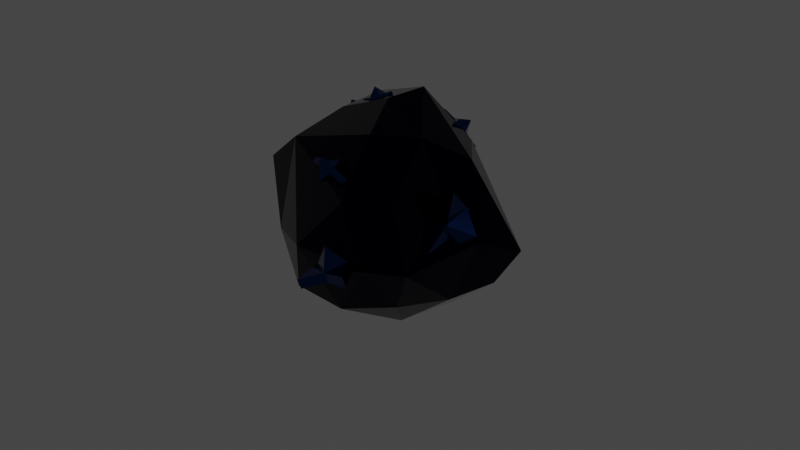 # Source: AsteroidCrystal.blend  (saved by Blender 3.2.14; exported with 4.5.12 LTS)
import bpy
from mathutils import Matrix  # noqa: F401  (used for matrix-valued properties, if any)

bpy.ops.wm.read_factory_settings(use_empty=True)
scene = bpy.context.scene
scene.name = 'Scene'

# ---- collections
col_collection = bpy.data.collections.new('Collection'); scene.collection.children.link(col_collection)

# ---- materials (node trees are filled in below, after node groups)
mat_asteroidmat = bpy.data.materials.new('AsteroidMat')
mat_asteroidmat.use_transparent_shadow = False
mat_mineral = bpy.data.materials.new('Mineral')
mat_mineral.use_transparent_shadow = False
mat_mineral.diffuse_color = (0.007798, 0.03289, 0.1574, 1.0)

# ---- material node trees
mat_asteroidmat.use_nodes = True; mat_asteroidmat.node_tree.nodes.clear()
_N = mat_asteroidmat.node_tree.nodes; _L = mat_asteroidmat.node_tree.links
n0 = _N.new('ShaderNodeBsdfPrincipled'); n0.name = 'Principled BSDF'; n0.location = (10, 300)
n0.distribution = 'GGX'
n0.subsurface_method = 'RANDOM_WALK_SKIN'
n0.inputs[0].default_value = (0.0006922, 0.0001705, 0.01002, 1.0)
n0.inputs[1].default_value = 1.0
n0.inputs[2].default_value = 0.0
n0.inputs[3].default_value = 1.45
n0.inputs[27].default_value = (0.0, 0.0, 0.0, 1.0)
n0.inputs[28].default_value = 1.0
n1 = _N.new('ShaderNodeOutputMaterial'); n1.name = 'Material Output'; n1.location = (300, 300)
_L.new(n0.outputs[0], n1.inputs[0])
n1.is_active_output = True
mat_mineral.use_nodes = True; mat_mineral.node_tree.nodes.clear()
_N = mat_mineral.node_tree.nodes; _L = mat_mineral.node_tree.links
n0 = _N.new('ShaderNodeBsdfPrincipled'); n0.name = 'Principled BSDF'; n0.location = (10, 300)
n0.distribution = 'GGX'
n0.subsurface_method = 'RANDOM_WALK_SKIN'
n0.inputs[0].default_value = (0.007798, 0.03289, 0.1574, 1.0)
n0.inputs[1].default_value = 1.0
n0.inputs[2].default_value = 0.09449
n0.inputs[3].default_value = 1.45
n0.inputs[27].default_value = (0.0, 0.0, 0.0, 1.0)
n0.inputs[28].default_value = 1.0
n1 = _N.new('ShaderNodeOutputMaterial'); n1.name = 'Material Output'; n1.location = (300, 300)
n2 = _N.new('ShaderNodeNormalMap'); n2.name = 'Normal Map'; n2.location = (-300, -300)
n2.label = 'Normal/Map'
n2.inputs[0].default_value = 0.0
_L.new(n0.outputs[0], n1.inputs[0])
_L.new(n2.outputs[0], n0.inputs[5])
n1.is_active_output = True

# ---- world
world_world = bpy.data.worlds.new('World'); scene.world = world_world
world_world.use_nodes = True; world_world.node_tree.nodes.clear()
_N = world_world.node_tree.nodes; _L = world_world.node_tree.links
n0 = _N.new('ShaderNodeOutputWorld'); n0.name = 'World Output'; n0.location = (300, 300)
n1 = _N.new('ShaderNodeBackground'); n1.name = 'Background'; n1.location = (10, 300)
n1.inputs[0].default_value = (0.05088, 0.05088, 0.05088, 1.0)
_L.new(n1.outputs[0], n0.inputs[0])
n0.is_active_output = True
world_world.color = (0.05088, 0.05088, 0.05088)
world_world.use_sun_shadow = False
world_world.sun_shadow_jitter_overblur = 0.0

# ---- cameras
cam_camera = bpy.data.cameras.new('Camera')
cam_camera.clip_end = 100.0
cam_camera.ortho_scale = 7.314

# ---- lights
light_light = bpy.data.lights.new('Light', 'POINT')
light_light.transmission_factor = 0.0
light_light.energy = 1000.0
light_light.shadow_soft_size = 0.1
light_light.shadow_maximum_resolution = 0.006
light_light.use_absolute_resolution = True

# ---- meshes
me_icosphere = bpy.data.meshes.new('Icosphere')
me_icosphere.from_pydata([(-0.01067, 0.05103, -1.058), (0.6359, -0.6212, -0.5146), (-0.5797, -0.8693, -0.6778), (-0.9867, 0.3402, -0.6188), (-0.1698, 0.9798, -0.5304), (0.9071, 0.4569, -0.5494), (0.1716, -0.8999, 0.5323), (-1.416, -0.4904, 0.4047), (-1.686, 0.637, 0.4177), (0.3234, 0.6926, 0.7642), (0.6369, 0.05554, 0.406), (-0.1734, 0.01634, 1.246), (-0.2752, -0.4678, -0.9577), (0.3723, -0.3222, -0.9024), (0.06867, -0.8518, -0.6825), (0.8317, -0.1061, -0.5502), (0.476, 0.3033, -0.8884), (-0.5588, 0.1427, -0.9565), (-0.849, -0.4508, -0.7836), (-0.1005, 0.5986, -0.9131), (-0.6807, 0.8672, -0.6591), (0.5182, 0.8095, -0.6581), (0.8816, -0.7474, -0.03485), (0.9615, 0.1232, 0.02967), (-0.4342, -0.9856, -0.1139), (0.4832, -0.9251, -0.07999), (-1.203, -0.01105, -0.1509), (-1.031, -0.7238, -0.2298), (-0.5105, 1.072, -0.1972), (-1.057, 1.055, -0.1983), (1.005, 0.7393, -0.2513), (0.2191, 0.9822, 0.04403), (0.6976, -0.7369, 0.6369), (-0.9424, -0.5501, 0.7743), (-1.539, 0.2799, 0.2033), (-0.5024, 0.8229, 0.8338), (0.6906, 0.3134, 0.7647), (0.1424, -0.5111, 1.097), (0.4203, -0.1029, 1.028), (-0.7277, -0.09219, 1.034), (-0.7662, 0.4521, 1.063), (-0.107, 0.437, 1.278)], [], [(0, 13, 12), (1, 13, 15), (0, 12, 17), (0, 17, 19), (0, 19, 16), (1, 15, 22), (2, 14, 24), (3, 18, 26), (4, 20, 28), (5, 21, 30), (1, 22, 25), (2, 24, 27), (3, 26, 29), (4, 28, 31), (5, 30, 23), (6, 32, 37), (7, 33, 39), (8, 34, 40), (9, 35, 41), (10, 36, 38), (38, 41, 11), (38, 36, 41), (36, 9, 41), (41, 40, 11), (41, 35, 40), (35, 8, 40), (40, 39, 11), (40, 34, 39), (34, 7, 39), (39, 37, 11), (39, 33, 37), (33, 6, 37), (37, 38, 11), (37, 32, 38), (32, 10, 38), (23, 36, 10), (23, 30, 36), (30, 9, 36), (31, 35, 9), (31, 28, 35), (28, 8, 35), (29, 34, 8), (29, 26, 34), (26, 7, 34), (27, 33, 7), (27, 24, 33), (24, 6, 33), (25, 32, 6), (25, 22, 32), (22, 10, 32), (30, 31, 9), (30, 21, 31), (21, 4, 31), (28, 29, 8), (28, 20, 29), (20, 3, 29), (26, 27, 7), (26, 18, 27), (18, 2, 27), (24, 25, 6), (24, 14, 25), (14, 1, 25), (22, 23, 10), (22, 15, 23), (15, 5, 23), (16, 21, 5), (16, 19, 21), (19, 4, 21), (19, 20, 4), (19, 17, 20), (17, 3, 20), (17, 18, 3), (17, 12, 18), (12, 2, 18), (15, 16, 5), (15, 13, 16), (13, 0, 16), (12, 14, 2), (12, 13, 14), (13, 1, 14)])
_uv = me_icosphere.uv_layers.new(name='UVMap')
_uv.uv.foreach_set('vector', [0.1818, 0.0, 0.2273, 0.07873, 0.1364, 0.07873, 0.2727, 0.1575, 0.3182, 0.07873, 0.3636, 0.1575, 0.9091, 0.0, 0.9545, 0.07873, 0.8636, 0.07873, 0.7273, 0.0, 0.7727, 0.07873, 0.6818, 0.07873, 0.5455, 0.0, 0.5909, 0.07873, 0.5, 0.07873, 0.2727, 0.1575, 0.3636, 0.1575, 0.3182, 0.2362, 0.09091, 0.1575, 0.1818, 0.1575, 0.1364, 0.2362, 0.8182, 0.1575, 0.9091, 0.1575, 0.8636, 0.2362, 0.6364, 0.1575, 0.7273, 0.1575, 0.6818, 0.2362, 0.4545, 0.1575, 0.5455, 0.1575, 0.5, 0.2362, 0.2727, 0.1575, 0.3182, 0.2362, 0.2273, 0.2362, 0.09091, 0.1575, 0.1364, 0.2362, 0.04546, 0.2362, 0.8182, 0.1575, 0.8636, 0.2362, 0.7727, 0.2362, 0.6364, 0.1575, 0.6818, 0.2362, 0.5909, 0.2362, 0.4545, 0.1575, 0.5, 0.2362, 0.4091, 0.2362, 0.1818, 0.3149, 0.2727, 0.3149, 0.2273, 0.3937, 0.0, 0.3149, 0.09091, 0.3149, 0.04546, 0.3937, 0.7273, 0.3149, 0.8182, 0.3149, 0.7727, 0.3937, 0.5455, 0.3149, 0.6364, 0.3149, 0.5909, 0.3937, 0.3636, 0.3149, 0.4545, 0.3149, 0.4091, 0.3937, 0.4091, 0.3937, 0.5, 0.3937, 0.4545, 0.4724, 0.4091, 0.3937, 0.4545, 0.3149, 0.5, 0.3937, 0.4545, 0.3149, 0.5455, 0.3149, 0.5, 0.3937, 0.5909, 0.3937, 0.6818, 0.3937, 0.6364, 0.4724, 0.5909, 0.3937, 0.6364, 0.3149, 0.6818, 0.3937, 0.6364, 0.3149, 0.7273, 0.3149, 0.6818, 0.3937, 0.7727, 0.3937, 0.8636, 0.3937, 0.8182, 0.4724, 0.7727, 0.3937, 0.8182, 0.3149, 0.8636, 0.3937, 0.8182, 0.3149, 0.9091, 0.3149, 0.8636, 0.3937, 0.04546, 0.3937, 0.1364, 0.3937, 0.09091, 0.4724, 0.04546, 0.3937, 0.09091, 0.3149, 0.1364, 0.3937, 0.09091, 0.3149, 0.1818, 0.3149, 0.1364, 0.3937, 0.2273, 0.3937, 0.3182, 0.3937, 0.2727, 0.4724, 0.2273, 0.3937, 0.2727, 0.3149, 0.3182, 0.3937, 0.2727, 0.3149, 0.3636, 0.3149, 0.3182, 0.3937, 0.4091, 0.2362, 0.4545, 0.3149, 0.3636, 0.3149, 0.4091, 0.2362, 0.5, 0.2362, 0.4545, 0.3149, 0.5, 0.2362, 0.5455, 0.3149, 0.4545, 0.3149, 0.5909, 0.2362, 0.6364, 0.3149, 0.5455, 0.3149, 0.5909, 0.2362, 0.6818, 0.2362, 0.6364, 0.3149, 0.6818, 0.2362, 0.7273, 0.3149, 0.6364, 0.3149, 0.7727, 0.2362, 0.8182, 0.3149, 0.7273, 0.3149, 0.7727, 0.2362, 0.8636, 0.2362, 0.8182, 0.3149, 0.8636, 0.2362, 0.9091, 0.3149, 0.8182, 0.3149, 0.04546, 0.2362, 0.09091, 0.3149, 0.0, 0.3149, 0.04546, 0.2362, 0.1364, 0.2362, 0.09091, 0.3149, 0.1364, 0.2362, 0.1818, 0.3149, 0.09091, 0.3149, 0.2273, 0.2362, 0.2727, 0.3149, 0.1818, 0.3149, 0.2273, 0.2362, 0.3182, 0.2362, 0.2727, 0.3149, 0.3182, 0.2362, 0.3636, 0.3149, 0.2727, 0.3149, 0.5, 0.2362, 0.5909, 0.2362, 0.5455, 0.3149, 0.5, 0.2362, 0.5455, 0.1575, 0.5909, 0.2362, 0.5455, 0.1575, 0.6364, 0.1575, 0.5909, 0.2362, 0.6818, 0.2362, 0.7727, 0.2362, 0.7273, 0.3149, 0.6818, 0.2362, 0.7273, 0.1575, 0.7727, 0.2362, 0.7273, 0.1575, 0.8182, 0.1575, 0.7727, 0.2362, 0.8636, 0.2362, 0.9545, 0.2362, 0.9091, 0.3149, 0.8636, 0.2362, 0.9091, 0.1575, 0.9545, 0.2362, 0.9091, 0.1575, 1.0, 0.1575, 0.9545, 0.2362, 0.1364, 0.2362, 0.2273, 0.2362, 0.1818, 0.3149, 0.1364, 0.2362, 0.1818, 0.1575, 0.2273, 0.2362, 0.1818, 0.1575, 0.2727, 0.1575, 0.2273, 0.2362, 0.3182, 0.2362, 0.4091, 0.2362, 0.3636, 0.3149, 0.3182, 0.2362, 0.3636, 0.1575, 0.4091, 0.2362, 0.3636, 0.1575, 0.4545, 0.1575, 0.4091, 0.2362, 0.5, 0.07873, 0.5455, 0.1575, 0.4545, 0.1575, 0.5, 0.07873, 0.5909, 0.07873, 0.5455, 0.1575, 0.5909, 0.07873, 0.6364, 0.1575, 0.5455, 0.1575, 0.6818, 0.07873, 0.7273, 0.1575, 0.6364, 0.1575, 0.6818, 0.07873, 0.7727, 0.07873, 0.7273, 0.1575, 0.7727, 0.07873, 0.8182, 0.1575, 0.7273, 0.1575, 0.8636, 0.07873, 0.9091, 0.1575, 0.8182, 0.1575, 0.8636, 0.07873, 0.9545, 0.07873, 0.9091, 0.1575, 0.9545, 0.07873, 1.0, 0.1575, 0.9091, 0.1575, 0.3636, 0.1575, 0.4091, 0.07873, 0.4545, 0.1575, 0.3636, 0.1575, 0.3182, 0.07873, 0.4091, 0.07873, 0.3182, 0.07873, 0.3636, 0.0, 0.4091, 0.07873, 0.1364, 0.07873, 0.1818, 0.1575, 0.09091, 0.1575, 0.1364, 0.07873, 0.2273, 0.07873, 0.1818, 0.1575, 0.2273, 0.07873, 0.2727, 0.1575, 0.1818, 0.1575])
me_icosphere.materials.append(mat_asteroidmat)
me_icosphere.update()
me_cube_001 = bpy.data.meshes.new('Cube.001')
me_cube_001.from_pydata([(0.8046, 0.4218, 0.2873), (0.8077, 0.1028, -0.2321), (0.8447, -0.09489, 0.6096), (0.8485, -0.4276, 0.08576), (0.8129, 0.1753, 0.08338), (0.84, -0.1786, 0.2895), (0.825, 0.1159, 0.368), (0.828, -0.1123, 0.02178), (1.053, 0.01748, 0.1814), (0.744, 0.0991, -0.2302), (0.781, -0.09864, 0.6116), (0.7848, -0.4313, 0.08768), (0.7409, 0.4181, 0.2892), (0.7492, 0.1715, 0.0853), (0.7763, -0.1823, 0.2914), (0.7643, -0.1161, 0.0237), (0.7613, 0.1122, 0.3699), (0.6772, 0.4143, 0.2911), (0.6803, 0.09534, -0.2282), (0.7173, -0.1024, 0.6135), (0.7211, -0.4351, 0.0896), (0.6855, 0.1678, 0.08722), (0.7126, -0.1861, 0.2933), (0.6976, 0.1084, 0.3718), (0.7006, -0.1198, 0.02562), (0.4719, -0.01676, 0.1989), (0.1201, -0.7841, 0.717), (-0.05466, -0.9194, 0.9306), (-0.1283, -0.647, 0.5977), (-0.31, -0.7825, 0.8134), (-0.009098, -0.8282, 0.8031), (-0.1796, -0.7387, 0.7273), (-0.03024, -0.7366, 0.6904), (-0.1545, -0.8256, 0.8331), (-0.07545, -0.6938, 0.8341), (-0.05914, -0.9445, 0.911), (-0.1328, -0.6721, 0.5781), (-0.3145, -0.8077, 0.7938), (0.1156, -0.8093, 0.6974), (-0.01358, -0.8533, 0.7835), (-0.1841, -0.7639, 0.7077), (-0.159, -0.8508, 0.8135), (-0.03472, -0.7618, 0.6708), (0.1111, -0.8344, 0.6778), (-0.06363, -0.9697, 0.8914), (-0.1372, -0.6973, 0.5585), (-0.319, -0.8328, 0.7742), (-0.01807, -0.8785, 0.7639), (-0.1886, -0.789, 0.6881), (-0.03921, -0.7869, 0.6512), (-0.1635, -0.8759, 0.7939), (-0.1164, -0.9232, 0.6554), (0.4392, -1.144, -0.06366), (-0.03285, -1.305, -0.2174), (0.2527, -0.6633, 0.01909), (-0.2308, -0.8192, -0.1362), (0.1725, -1.142, -0.1262), (0.03748, -0.8224, -0.07367), (0.274, -0.9296, -0.04608), (-0.05107, -1.028, -0.1488), (0.06642, -1.033, 0.08418), (-0.02069, -1.291, -0.2689), (0.2648, -0.6497, -0.03242), (-0.2187, -0.8056, -0.1877), (0.4514, -1.131, -0.1152), (0.1846, -1.129, -0.1777), (0.04965, -0.8089, -0.1252), (-0.03891, -1.015, -0.2003), (0.2862, -0.916, -0.0976), (0.4636, -1.117, -0.1667), (-0.008529, -1.277, -0.3204), (0.277, -0.6361, -0.08394), (-0.2065, -0.7921, -0.2392), (0.1968, -1.115, -0.2292), (0.06181, -0.7953, -0.1767), (0.2984, -0.9025, -0.1491), (-0.02675, -1.001, -0.2519), (0.1774, -0.9088, -0.3858), (-0.925, -0.1393, -0.006843), (-0.8308, 0.3656, -0.09876), (-1.274, -0.1484, -0.3953), (-1.184, 0.3655, -0.4948), (-0.9374, 0.1106, -0.1186), (-1.17, 0.1147, -0.3815), (-1.084, -0.06639, -0.2141), (-1.028, 0.2768, -0.2851), (-0.9116, 0.05989, -0.3721), (-0.8703, 0.3794, -0.06358), (-1.314, -0.1346, -0.3601), (-1.223, 0.3793, -0.4596), (-0.9644, -0.1255, 0.02834), (-0.9768, 0.1244, -0.08339), (-1.21, 0.1285, -0.3464), (-1.067, 0.2905, -0.2499), (-1.124, -0.05262, -0.179), (-1.004, -0.1117, 0.06351), (-0.9098, 0.3932, -0.0284), (-1.353, -0.1209, -0.3249), (-1.263, 0.393, -0.4245), (-1.016, 0.1381, -0.04821), (-1.249, 0.1423, -0.3112), (-1.163, -0.03885, -0.1438), (-1.107, 0.3043, -0.2148), (-1.272, 0.1855, -0.05119), (-1.063, 0.6118, 0.7435), (-1.139, 0.7995, 0.556), (-1.319, 0.5084, 0.7473), (-1.401, 0.6979, 0.5564), (-1.145, 0.6877, 0.6508), (-1.319, 0.622, 0.6495), (-1.202, 0.5891, 0.7167), (-1.26, 0.7145, 0.5892), (-1.204, 0.5888, 0.5759), (-1.147, 0.8178, 0.5772), (-1.326, 0.5267, 0.7686), (-1.408, 0.7162, 0.5777), (-1.07, 0.6301, 0.7648), (-1.152, 0.706, 0.672), (-1.326, 0.6403, 0.6707), (-1.267, 0.7328, 0.6104), (-1.209, 0.6074, 0.7379), (-1.077, 0.6484, 0.786), (-1.154, 0.8361, 0.5984), (-1.334, 0.545, 0.7898), (-1.415, 0.7345, 0.5989), (-1.159, 0.7243, 0.6932), (-1.333, 0.6586, 0.692), (-1.216, 0.6258, 0.7591), (-1.274, 0.7512, 0.6316), (-1.269, 0.756, 0.7696), (0.2931, 0.7044, 0.6301), (-0.03887, 0.8449, 0.6088), (0.2075, 0.5432, 0.9423), (-0.1319, 0.6839, 0.9254), (0.1133, 0.747, 0.6725), (0.04893, 0.6416, 0.8819), (0.1996, 0.6458, 0.7821), (-0.02804, 0.7379, 0.7744), (0.04243, 0.5855, 0.7077), (-0.02715, 0.8755, 0.6278), (0.2192, 0.5738, 0.9613), (-0.1202, 0.7144, 0.9444), (0.3049, 0.7349, 0.6491), (0.125, 0.7776, 0.6915), (0.06065, 0.6721, 0.9009), (-0.01633, 0.7684, 0.7934), (0.2113, 0.6763, 0.8011), (0.3166, 0.7655, 0.6681), (-0.01544, 0.906, 0.6468), (0.2309, 0.6044, 0.9803), (-0.1084, 0.745, 0.9634), (0.1367, 0.8081, 0.7105), (0.07236, 0.7027, 0.9199), (0.223, 0.7069, 0.8201), (-0.004613, 0.799, 0.8124), (0.1493, 0.8642, 0.8809), (0.04858, 1.129, -0.7087), (-0.3562, 1.178, 0.02851), (0.217, 0.3145, -0.5687), (-0.1926, 0.3517, 0.1841), (-0.1244, 1.015, -0.3178), (-0.01945, 0.4686, -0.2087), (0.07026, 0.7314, -0.526), (-0.2014, 0.7469, -0.02158), (-0.3386, 0.6668, -0.4119), (-0.2808, 1.2, 0.06844), (0.2924, 0.3369, -0.5288), (-0.1172, 0.3742, 0.224), (0.124, 1.152, -0.6688), (-0.04901, 1.038, -0.2779), (0.05597, 0.491, -0.1688), (-0.126, 0.7693, 0.01835), (0.1457, 0.7539, -0.4861), (0.1994, 1.174, -0.6289), (-0.2054, 1.223, 0.1084), (0.3678, 0.3594, -0.4888), (-0.04176, 0.3966, 0.2639), (0.02642, 1.06, -0.238), (0.1314, 0.5135, -0.1288), (0.2211, 0.7764, -0.4462), (-0.05053, 0.7918, 0.05827), (0.3495, 0.8717, -0.04766), (-0.5109, 0.3108, 1.093), (-0.603, 0.08842, 1.048), (-0.3062, 0.2097, 1.182), (-0.3968, -0.01825, 1.138), (-0.522, 0.1829, 1.086), (-0.3863, 0.1104, 1.145), (-0.4232, 0.2264, 1.131), (-0.4813, 0.07298, 1.102), (-0.4176, 0.1505, 1.032), (-0.6134, 0.08798, 1.071), (-0.3166, 0.2093, 1.206), (-0.4072, -0.01868, 1.161), (-0.5214, 0.3104, 1.116), (-0.5324, 0.1825, 1.109), (-0.3967, 0.11, 1.168), (-0.4918, 0.07254, 1.125), (-0.4336, 0.226, 1.154), (-0.5318, 0.3099, 1.14), (-0.6238, 0.08755, 1.095), (-0.3271, 0.2088, 1.229), (-0.4176, -0.01912, 1.185), (-0.5429, 0.182, 1.133), (-0.4071, 0.1096, 1.192), (-0.4441, 0.2255, 1.177), (-0.5022, 0.07211, 1.149), (-0.5128, 0.1466, 1.245)], [], [(7, 11, 15), (6, 5, 8), (12, 4, 13), (13, 1, 9), (7, 5, 3), (4, 7, 1), (4, 6, 8), (1, 15, 9), (12, 6, 0), (5, 11, 3), (2, 14, 5), (16, 2, 6), (11, 24, 15), (22, 23, 25), (21, 12, 13), (18, 13, 9), (24, 22, 25), (24, 21, 18), (21, 23, 17), (15, 18, 9), (23, 12, 17), (11, 22, 20), (14, 19, 22), (19, 16, 23), (7, 3, 11), (6, 2, 5), (12, 0, 4), (13, 4, 1), (7, 8, 5), (4, 8, 7), (4, 0, 6), (1, 7, 15), (12, 16, 6), (5, 14, 11), (2, 10, 14), (16, 10, 2), (11, 20, 24), (22, 19, 23), (21, 17, 12), (18, 21, 13), (24, 20, 22), (24, 25, 21), (21, 25, 23), (15, 24, 18), (23, 16, 12), (11, 14, 22), (14, 10, 19), (19, 10, 16), (33, 37, 41), (32, 31, 34), (38, 30, 39), (39, 27, 35), (33, 31, 29), (30, 33, 27), (30, 32, 34), (27, 41, 35), (38, 32, 26), (31, 37, 29), (28, 40, 31), (42, 28, 32), (37, 50, 41), (48, 49, 51), (47, 38, 39), (44, 39, 35), (50, 48, 51), (50, 47, 44), (47, 49, 43), (41, 44, 35), (49, 38, 43), (37, 48, 46), (40, 45, 48), (45, 42, 49), (33, 29, 37), (32, 28, 31), (38, 26, 30), (39, 30, 27), (33, 34, 31), (30, 34, 33), (30, 26, 32), (27, 33, 41), (38, 42, 32), (31, 40, 37), (28, 36, 40), (42, 36, 28), (37, 46, 50), (48, 45, 49), (47, 43, 38), (44, 47, 39), (50, 46, 48), (50, 51, 47), (47, 51, 49), (41, 50, 44), (49, 42, 38), (37, 40, 48), (40, 36, 45), (45, 36, 42), (59, 63, 67), (58, 57, 60), (64, 56, 65), (65, 53, 61), (59, 57, 55), (56, 59, 53), (56, 58, 60), (53, 67, 61), (64, 58, 52), (57, 63, 55), (54, 66, 57), (68, 54, 58), (63, 76, 67), (74, 75, 77), (73, 64, 65), (70, 65, 61), (76, 74, 77), (76, 73, 70), (73, 75, 69), (67, 70, 61), (75, 64, 69), (63, 74, 72), (66, 71, 74), (71, 68, 75), (59, 55, 63), (58, 54, 57), (64, 52, 56), (65, 56, 53), (59, 60, 57), (56, 60, 59), (56, 52, 58), (53, 59, 67), (64, 68, 58), (57, 66, 63), (54, 62, 66), (68, 62, 54), (63, 72, 76), (74, 71, 75), (73, 69, 64), (70, 73, 65), (76, 72, 74), (76, 77, 73), (73, 77, 75), (67, 76, 70), (75, 68, 64), (63, 66, 74), (66, 62, 71), (71, 62, 68), (85, 89, 93), (84, 83, 86), (90, 82, 91), (91, 79, 87), (85, 83, 81), (82, 85, 79), (82, 84, 86), (79, 93, 87), (90, 84, 78), (83, 89, 81), (80, 92, 83), (94, 80, 84), (89, 102, 93), (100, 101, 103), (99, 90, 91), (96, 91, 87), (102, 100, 103), (102, 99, 96), (99, 101, 95), (93, 96, 87), (101, 90, 95), (89, 100, 98), (92, 97, 100), (97, 94, 101), (85, 81, 89), (84, 80, 83), (90, 78, 82), (91, 82, 79), (85, 86, 83), (82, 86, 85), (82, 78, 84), (79, 85, 93), (90, 94, 84), (83, 92, 89), (80, 88, 92), (94, 88, 80), (89, 98, 102), (100, 97, 101), (99, 95, 90), (96, 99, 91), (102, 98, 100), (102, 103, 99), (99, 103, 101), (93, 102, 96), (101, 94, 90), (89, 92, 100), (92, 88, 97), (97, 88, 94), (111, 115, 119), (110, 109, 112), (116, 108, 117), (117, 105, 113), (111, 109, 107), (108, 111, 105), (108, 110, 112), (105, 119, 113), (116, 110, 104), (109, 115, 107), (106, 118, 109), (120, 106, 110), (115, 128, 119), (126, 127, 129), (125, 116, 117), (122, 117, 113), (128, 126, 129), (128, 125, 122), (125, 127, 121), (119, 122, 113), (127, 116, 121), (115, 126, 124), (118, 123, 126), (123, 120, 127), (111, 107, 115), (110, 106, 109), (116, 104, 108), (117, 108, 105), (111, 112, 109), (108, 112, 111), (108, 104, 110), (105, 111, 119), (116, 120, 110), (109, 118, 115), (106, 114, 118), (120, 114, 106), (115, 124, 128), (126, 123, 127), (125, 121, 116), (122, 125, 117), (128, 124, 126), (128, 129, 125), (125, 129, 127), (119, 128, 122), (127, 120, 116), (115, 118, 126), (118, 114, 123), (123, 114, 120), (137, 141, 145), (136, 135, 138), (142, 134, 143), (143, 131, 139), (137, 135, 133), (134, 137, 131), (134, 136, 138), (131, 145, 139), (142, 136, 130), (135, 141, 133), (132, 144, 135), (146, 132, 136), (141, 154, 145), (152, 153, 155), (151, 142, 143), (148, 143, 139), (154, 152, 155), (154, 151, 148), (151, 153, 147), (145, 148, 139), (153, 142, 147), (141, 152, 150), (144, 149, 152), (149, 146, 153), (137, 133, 141), (136, 132, 135), (142, 130, 134), (143, 134, 131), (137, 138, 135), (134, 138, 137), (134, 130, 136), (131, 137, 145), (142, 146, 136), (135, 144, 141), (132, 140, 144), (146, 140, 132), (141, 150, 154), (152, 149, 153), (151, 147, 142), (148, 151, 143), (154, 150, 152), (154, 155, 151), (151, 155, 153), (145, 154, 148), (153, 146, 142), (141, 144, 152), (144, 140, 149), (149, 140, 146), (163, 167, 171), (162, 161, 164), (168, 160, 169), (169, 157, 165), (163, 161, 159), (160, 163, 157), (160, 162, 164), (157, 171, 165), (168, 162, 156), (161, 167, 159), (158, 170, 161), (172, 158, 162), (167, 180, 171), (178, 179, 181), (177, 168, 169), (174, 169, 165), (180, 178, 181), (180, 177, 174), (177, 179, 173), (171, 174, 165), (179, 168, 173), (167, 178, 176), (170, 175, 178), (175, 172, 179), (163, 159, 167), (162, 158, 161), (168, 156, 160), (169, 160, 157), (163, 164, 161), (160, 164, 163), (160, 156, 162), (157, 163, 171), (168, 172, 162), (161, 170, 167), (158, 166, 170), (172, 166, 158), (167, 176, 180), (178, 175, 179), (177, 173, 168), (174, 177, 169), (180, 176, 178), (180, 181, 177), (177, 181, 179), (171, 180, 174), (179, 172, 168), (167, 170, 178), (170, 166, 175), (175, 166, 172), (189, 193, 197), (188, 187, 190), (194, 186, 195), (195, 183, 191), (189, 187, 185), (186, 189, 183), (186, 188, 190), (183, 197, 191), (194, 188, 182), (187, 193, 185), (184, 196, 187), (198, 184, 188), (193, 206, 197), (204, 205, 207), (203, 194, 195), (200, 195, 191), (206, 204, 207), (206, 203, 200), (203, 205, 199), (197, 200, 191), (205, 194, 199), (193, 204, 202), (196, 201, 204), (201, 198, 205), (189, 185, 193), (188, 184, 187), (194, 182, 186), (195, 186, 183), (189, 190, 187), (186, 190, 189), (186, 182, 188), (183, 189, 197), (194, 198, 188), (187, 196, 193), (184, 192, 196), (198, 192, 184), (193, 202, 206), (204, 201, 205), (203, 199, 194), (200, 203, 195), (206, 202, 204), (206, 207, 203), (203, 207, 205), (197, 206, 200), (205, 198, 194), (193, 196, 204), (196, 192, 201), (201, 192, 198)])
me_cube_001.polygons.foreach_set('use_smooth', [True] * 384)
_k = set([(0, 4), (0, 6), (0, 12), (1, 4), (1, 7), (1, 9), (2, 5), (2, 6), (2, 10), (3, 5), (3, 7), (3, 11), (4, 6), (4, 7), (4, 8), (4, 13), (5, 6), (5, 7), (5, 8), (5, 14), (6, 8), (6, 16), (7, 8), (7, 15), (9, 18), (10, 19), (11, 20), (12, 17), (13, 21), (14, 22), (15, 24), (16, 23), (17, 21), (17, 23), (18, 21), (18, 24), (19, 22), (19, 23), (20, 22), (20, 24), (21, 23), (21, 24), (21, 25), (22, 23), (22, 24), (22, 25), (23, 25), (24, 25), (26, 30), (26, 32), (26, 38), (27, 30), (27, 33), (27, 35), (28, 31), (28, 32), (28, 36), (29, 31), (29, 33), (29, 37), (30, 32), (30, 33), (30, 34), (30, 39), (31, 32), (31, 33), (31, 34), (31, 40), (32, 34), (32, 42), (33, 34), (33, 41), (35, 44), (36, 45), (37, 46), (38, 43), (39, 47), (40, 48), (41, 50), (42, 49), (43, 47), (43, 49), (44, 47), (44, 50), (45, 48), (45, 49), (46, 48), (46, 50), (47, 49), (47, 50), (47, 51), (48, 49), (48, 50), (48, 51), (49, 51), (50, 51), (52, 56), (52, 58), (52, 64), (53, 56), (53, 59), (53, 61), (54, 57), (54, 58), (54, 62), (55, 57), (55, 59), (55, 63), (56, 58), (56, 59), (56, 60), (56, 65), (57, 58), (57, 59), (57, 60), (57, 66), (58, 60), (58, 68), (59, 60), (59, 67), (61, 70), (62, 71), (63, 72), (64, 69), (65, 73), (66, 74), (67, 76), (68, 75), (69, 73), (69, 75), (70, 73), (70, 76), (71, 74), (71, 75), (72, 74), (72, 76), (73, 75), (73, 76), (73, 77), (74, 75), (74, 76), (74, 77), (75, 77), (76, 77), (78, 82), (78, 84), (78, 90), (79, 82), (79, 85), (79, 87), (80, 83), (80, 84), (80, 88), (81, 83), (81, 85), (81, 89), (82, 84), (82, 85), (82, 86), (82, 91), (83, 84), (83, 85), (83, 86), (83, 92), (84, 86), (84, 94), (85, 86), (85, 93), (87, 96), (88, 97), (89, 98), (90, 95), (91, 99), (92, 100), (93, 102), (94, 101), (95, 99), (95, 101), (96, 99), (96, 102), (97, 100), (97, 101), (98, 100), (98, 102), (99, 101), (99, 102), (99, 103), (100, 101), (100, 102), (100, 103), (101, 103), (102, 103), (104, 108), (104, 110), (104, 116), (105, 108), (105, 111), (105, 113), (106, 109), (106, 110), (106, 114), (107, 109), (107, 111), (107, 115), (108, 110), (108, 111), (108, 112), (108, 117), (109, 110), (109, 111), (109, 112), (109, 118), (110, 112), (110, 120), (111, 112), (111, 119), (113, 122), (114, 123), (115, 124), (116, 121), (117, 125), (118, 126), (119, 128), (120, 127), (121, 125), (121, 127), (122, 125), (122, 128), (123, 126), (123, 127), (124, 126), (124, 128), (125, 127), (125, 128), (125, 129), (126, 127), (126, 128), (126, 129), (127, 129), (128, 129), (130, 134), (130, 136), (130, 142), (131, 134), (131, 137), (131, 139), (132, 135), (132, 136), (132, 140), (133, 135), (133, 137), (133, 141), (134, 136), (134, 137), (134, 138), (134, 143), (135, 136), (135, 137), (135, 138), (135, 144), (136, 138), (136, 146), (137, 138), (137, 145), (139, 148), (140, 149), (141, 150), (142, 147), (143, 151), (144, 152), (145, 154), (146, 153), (147, 151), (147, 153), (148, 151), (148, 154), (149, 152), (149, 153), (150, 152), (150, 154), (151, 153), (151, 154), (151, 155), (152, 153), (152, 154), (152, 155), (153, 155), (154, 155), (156, 160), (156, 162), (156, 168), (157, 160), (157, 163), (157, 165), (158, 161), (158, 162), (158, 166), (159, 161), (159, 163), (159, 167), (160, 162), (160, 163), (160, 164), (160, 169), (161, 162), (161, 163), (161, 164), (161, 170), (162, 164), (162, 172), (163, 164), (163, 171), (165, 174), (166, 175), (167, 176), (168, 173), (169, 177), (170, 178), (171, 180), (172, 179), (173, 177), (173, 179), (174, 177), (174, 180), (175, 178), (175, 179), (176, 178), (176, 180), (177, 179), (177, 180), (177, 181), (178, 179), (178, 180), (178, 181), (179, 181), (180, 181), (182, 186), (182, 188), (182, 194), (183, 186), (183, 189), (183, 191), (184, 187), (184, 188), (184, 192), (185, 187), (185, 189), (185, 193), (186, 188), (186, 189), (186, 190), (186, 195), (187, 188), (187, 189), (187, 190), (187, 196), (188, 190), (188, 198), (189, 190), (189, 197), (191, 200), (192, 201), (193, 202), (194, 199), (195, 203), (196, 204), (197, 206), (198, 205), (199, 203), (199, 205), (200, 203), (200, 206), (201, 204), (201, 205), (202, 204), (202, 206), (203, 205), (203, 206), (203, 207), (204, 205), (204, 206), (204, 207), (205, 207), (206, 207)])
me_cube_001.attributes.new('sharp_edge', 'BOOLEAN', 'EDGE').data.foreach_set('value', [ (min(e.vertices), max(e.vertices)) in _k for e in me_cube_001.edges])
_uv = me_cube_001.uv_layers.new(name='UVMap')
_uv.uv.foreach_set('vector', [0.375, 0.625, 0.25, 0.75, 0.25, 0.625, 0.625, 0.625, 0.5, 0.75, 0.5, 0.625, 0.625, 0.375, 0.5, 0.5, 0.5, 0.375, 0.5, 0.375, 0.375, 0.5, 0.375, 0.375, 0.375, 0.625, 0.5, 0.75, 0.375, 0.75, 0.5, 0.5, 0.375, 0.625, 0.375, 0.5, 0.5, 0.5, 0.625, 0.625, 0.5, 0.625, 0.375, 0.5, 0.25, 0.625, 0.25, 0.5, 0.75, 0.5, 0.625, 0.625, 0.625, 0.5, 0.5, 0.75, 0.375, 0.875, 0.375, 0.75, 0.625, 0.75, 0.5, 0.875, 0.5, 0.75, 0.75, 0.625, 0.625, 0.75, 0.625, 0.625, 0.25, 0.75, 0.375, 0.625, 0.25, 0.625, 0.5, 0.75, 0.625, 0.625, 0.5, 0.625, 0.5, 0.5, 0.625, 0.375, 0.5, 0.375, 0.375, 0.5, 0.5, 0.375, 0.375, 0.375, 0.375, 0.625, 0.5, 0.75, 0.5, 0.625, 0.375, 0.625, 0.5, 0.5, 0.375, 0.5, 0.5, 0.5, 0.625, 0.625, 0.625, 0.5, 0.25, 0.625, 0.375, 0.5, 0.25, 0.5, 0.625, 0.625, 0.75, 0.5, 0.625, 0.5, 0.375, 0.875, 0.5, 0.75, 0.375, 0.75, 0.5, 0.875, 0.625, 0.75, 0.5, 0.75, 0.625, 0.75, 0.75, 0.625, 0.625, 0.625, 0.375, 0.625, 0.375, 0.75, 0.25, 0.75, 0.625, 0.625, 0.625, 0.75, 0.5, 0.75, 0.625, 0.375, 0.625, 0.5, 0.5, 0.5, 0.5, 0.375, 0.5, 0.5, 0.375, 0.5, 0.375, 0.625, 0.5, 0.625, 0.5, 0.75, 0.5, 0.5, 0.5, 0.625, 0.375, 0.625, 0.5, 0.5, 0.625, 0.5, 0.625, 0.625, 0.375, 0.5, 0.375, 0.625, 0.25, 0.625, 0.75, 0.5, 0.75, 0.625, 0.625, 0.625, 0.5, 0.75, 0.5, 0.875, 0.375, 0.875, 0.625, 0.75, 0.625, 0.875, 0.5, 0.875, 0.75, 0.625, 0.75, 0.75, 0.625, 0.75, 0.25, 0.75, 0.375, 0.75, 0.375, 0.625, 0.5, 0.75, 0.625, 0.75, 0.625, 0.625, 0.5, 0.5, 0.625, 0.5, 0.625, 0.375, 0.375, 0.5, 0.5, 0.5, 0.5, 0.375, 0.375, 0.625, 0.375, 0.75, 0.5, 0.75, 0.375, 0.625, 0.5, 0.625, 0.5, 0.5, 0.5, 0.5, 0.5, 0.625, 0.625, 0.625, 0.25, 0.625, 0.375, 0.625, 0.375, 0.5, 0.625, 0.625, 0.75, 0.625, 0.75, 0.5, 0.375, 0.875, 0.5, 0.875, 0.5, 0.75, 0.5, 0.875, 0.625, 0.875, 0.625, 0.75, 0.625, 0.75, 0.75, 0.75, 0.75, 0.625, 0.375, 0.625, 0.25, 0.75, 0.25, 0.625, 0.625, 0.625, 0.5, 0.75, 0.5, 0.625, 0.625, 0.375, 0.5, 0.5, 0.5, 0.375, 0.5, 0.375, 0.375, 0.5, 0.375, 0.375, 0.375, 0.625, 0.5, 0.75, 0.375, 0.75, 0.5, 0.5, 0.375, 0.625, 0.375, 0.5, 0.5, 0.5, 0.625, 0.625, 0.5, 0.625, 0.375, 0.5, 0.25, 0.625, 0.25, 0.5, 0.75, 0.5, 0.625, 0.625, 0.625, 0.5, 0.5, 0.75, 0.375, 0.875, 0.375, 0.75, 0.625, 0.75, 0.5, 0.875, 0.5, 0.75, 0.75, 0.625, 0.625, 0.75, 0.625, 0.625, 0.25, 0.75, 0.375, 0.625, 0.25, 0.625, 0.5, 0.75, 0.625, 0.625, 0.5, 0.625, 0.5, 0.5, 0.625, 0.375, 0.5, 0.375, 0.375, 0.5, 0.5, 0.375, 0.375, 0.375, 0.375, 0.625, 0.5, 0.75, 0.5, 0.625, 0.375, 0.625, 0.5, 0.5, 0.375, 0.5, 0.5, 0.5, 0.625, 0.625, 0.625, 0.5, 0.25, 0.625, 0.375, 0.5, 0.25, 0.5, 0.625, 0.625, 0.75, 0.5, 0.625, 0.5, 0.375, 0.875, 0.5, 0.75, 0.375, 0.75, 0.5, 0.875, 0.625, 0.75, 0.5, 0.75, 0.625, 0.75, 0.75, 0.625, 0.625, 0.625, 0.375, 0.625, 0.375, 0.75, 0.25, 0.75, 0.625, 0.625, 0.625, 0.75, 0.5, 0.75, 0.625, 0.375, 0.625, 0.5, 0.5, 0.5, 0.5, 0.375, 0.5, 0.5, 0.375, 0.5, 0.375, 0.625, 0.5, 0.625, 0.5, 0.75, 0.5, 0.5, 0.5, 0.625, 0.375, 0.625, 0.5, 0.5, 0.625, 0.5, 0.625, 0.625, 0.375, 0.5, 0.375, 0.625, 0.25, 0.625, 0.75, 0.5, 0.75, 0.625, 0.625, 0.625, 0.5, 0.75, 0.5, 0.875, 0.375, 0.875, 0.625, 0.75, 0.625, 0.875, 0.5, 0.875, 0.75, 0.625, 0.75, 0.75, 0.625, 0.75, 0.25, 0.75, 0.375, 0.75, 0.375, 0.625, 0.5, 0.75, 0.625, 0.75, 0.625, 0.625, 0.5, 0.5, 0.625, 0.5, 0.625, 0.375, 0.375, 0.5, 0.5, 0.5, 0.5, 0.375, 0.375, 0.625, 0.375, 0.75, 0.5, 0.75, 0.375, 0.625, 0.5, 0.625, 0.5, 0.5, 0.5, 0.5, 0.5, 0.625, 0.625, 0.625, 0.25, 0.625, 0.375, 0.625, 0.375, 0.5, 0.625, 0.625, 0.75, 0.625, 0.75, 0.5, 0.375, 0.875, 0.5, 0.875, 0.5, 0.75, 0.5, 0.875, 0.625, 0.875, 0.625, 0.75, 0.625, 0.75, 0.75, 0.75, 0.75, 0.625, 0.375, 0.625, 0.25, 0.75, 0.25, 0.625, 0.625, 0.625, 0.5, 0.75, 0.5, 0.625, 0.625, 0.375, 0.5, 0.5, 0.5, 0.375, 0.5, 0.375, 0.375, 0.5, 0.375, 0.375, 0.375, 0.625, 0.5, 0.75, 0.375, 0.75, 0.5, 0.5, 0.375, 0.625, 0.375, 0.5, 0.5, 0.5, 0.625, 0.625, 0.5, 0.625, 0.375, 0.5, 0.25, 0.625, 0.25, 0.5, 0.75, 0.5, 0.625, 0.625, 0.625, 0.5, 0.5, 0.75, 0.375, 0.875, 0.375, 0.75, 0.625, 0.75, 0.5, 0.875, 0.5, 0.75, 0.75, 0.625, 0.625, 0.75, 0.625, 0.625, 0.25, 0.75, 0.375, 0.625, 0.25, 0.625, 0.5, 0.75, 0.625, 0.625, 0.5, 0.625, 0.5, 0.5, 0.625, 0.375, 0.5, 0.375, 0.375, 0.5, 0.5, 0.375, 0.375, 0.375, 0.375, 0.625, 0.5, 0.75, 0.5, 0.625, 0.375, 0.625, 0.5, 0.5, 0.375, 0.5, 0.5, 0.5, 0.625, 0.625, 0.625, 0.5, 0.25, 0.625, 0.375, 0.5, 0.25, 0.5, 0.625, 0.625, 0.75, 0.5, 0.625, 0.5, 0.375, 0.875, 0.5, 0.75, 0.375, 0.75, 0.5, 0.875, 0.625, 0.75, 0.5, 0.75, 0.625, 0.75, 0.75, 0.625, 0.625, 0.625, 0.375, 0.625, 0.375, 0.75, 0.25, 0.75, 0.625, 0.625, 0.625, 0.75, 0.5, 0.75, 0.625, 0.375, 0.625, 0.5, 0.5, 0.5, 0.5, 0.375, 0.5, 0.5, 0.375, 0.5, 0.375, 0.625, 0.5, 0.625, 0.5, 0.75, 0.5, 0.5, 0.5, 0.625, 0.375, 0.625, 0.5, 0.5, 0.625, 0.5, 0.625, 0.625, 0.375, 0.5, 0.375, 0.625, 0.25, 0.625, 0.75, 0.5, 0.75, 0.625, 0.625, 0.625, 0.5, 0.75, 0.5, 0.875, 0.375, 0.875, 0.625, 0.75, 0.625, 0.875, 0.5, 0.875, 0.75, 0.625, 0.75, 0.75, 0.625, 0.75, 0.25, 0.75, 0.375, 0.75, 0.375, 0.625, 0.5, 0.75, 0.625, 0.75, 0.625, 0.625, 0.5, 0.5, 0.625, 0.5, 0.625, 0.375, 0.375, 0.5, 0.5, 0.5, 0.5, 0.375, 0.375, 0.625, 0.375, 0.75, 0.5, 0.75, 0.375, 0.625, 0.5, 0.625, 0.5, 0.5, 0.5, 0.5, 0.5, 0.625, 0.625, 0.625, 0.25, 0.625, 0.375, 0.625, 0.375, 0.5, 0.625, 0.625, 0.75, 0.625, 0.75, 0.5, 0.375, 0.875, 0.5, 0.875, 0.5, 0.75, 0.5, 0.875, 0.625, 0.875, 0.625, 0.75, 0.625, 0.75, 0.75, 0.75, 0.75, 0.625, 0.375, 0.625, 0.25, 0.75, 0.25, 0.625, 0.625, 0.625, 0.5, 0.75, 0.5, 0.625, 0.625, 0.375, 0.5, 0.5, 0.5, 0.375, 0.5, 0.375, 0.375, 0.5, 0.375, 0.375, 0.375, 0.625, 0.5, 0.75, 0.375, 0.75, 0.5, 0.5, 0.375, 0.625, 0.375, 0.5, 0.5, 0.5, 0.625, 0.625, 0.5, 0.625, 0.375, 0.5, 0.25, 0.625, 0.25, 0.5, 0.75, 0.5, 0.625, 0.625, 0.625, 0.5, 0.5, 0.75, 0.375, 0.875, 0.375, 0.75, 0.625, 0.75, 0.5, 0.875, 0.5, 0.75, 0.75, 0.625, 0.625, 0.75, 0.625, 0.625, 0.25, 0.75, 0.375, 0.625, 0.25, 0.625, 0.5, 0.75, 0.625, 0.625, 0.5, 0.625, 0.5, 0.5, 0.625, 0.375, 0.5, 0.375, 0.375, 0.5, 0.5, 0.375, 0.375, 0.375, 0.375, 0.625, 0.5, 0.75, 0.5, 0.625, 0.375, 0.625, 0.5, 0.5, 0.375, 0.5, 0.5, 0.5, 0.625, 0.625, 0.625, 0.5, 0.25, 0.625, 0.375, 0.5, 0.25, 0.5, 0.625, 0.625, 0.75, 0.5, 0.625, 0.5, 0.375, 0.875, 0.5, 0.75, 0.375, 0.75, 0.5, 0.875, 0.625, 0.75, 0.5, 0.75, 0.625, 0.75, 0.75, 0.625, 0.625, 0.625, 0.375, 0.625, 0.375, 0.75, 0.25, 0.75, 0.625, 0.625, 0.625, 0.75, 0.5, 0.75, 0.625, 0.375, 0.625, 0.5, 0.5, 0.5, 0.5, 0.375, 0.5, 0.5, 0.375, 0.5, 0.375, 0.625, 0.5, 0.625, 0.5, 0.75, 0.5, 0.5, 0.5, 0.625, 0.375, 0.625, 0.5, 0.5, 0.625, 0.5, 0.625, 0.625, 0.375, 0.5, 0.375, 0.625, 0.25, 0.625, 0.75, 0.5, 0.75, 0.625, 0.625, 0.625, 0.5, 0.75, 0.5, 0.875, 0.375, 0.875, 0.625, 0.75, 0.625, 0.875, 0.5, 0.875, 0.75, 0.625, 0.75, 0.75, 0.625, 0.75, 0.25, 0.75, 0.375, 0.75, 0.375, 0.625, 0.5, 0.75, 0.625, 0.75, 0.625, 0.625, 0.5, 0.5, 0.625, 0.5, 0.625, 0.375, 0.375, 0.5, 0.5, 0.5, 0.5, 0.375, 0.375, 0.625, 0.375, 0.75, 0.5, 0.75, 0.375, 0.625, 0.5, 0.625, 0.5, 0.5, 0.5, 0.5, 0.5, 0.625, 0.625, 0.625, 0.25, 0.625, 0.375, 0.625, 0.375, 0.5, 0.625, 0.625, 0.75, 0.625, 0.75, 0.5, 0.375, 0.875, 0.5, 0.875, 0.5, 0.75, 0.5, 0.875, 0.625, 0.875, 0.625, 0.75, 0.625, 0.75, 0.75, 0.75, 0.75, 0.625, 0.375, 0.625, 0.25, 0.75, 0.25, 0.625, 0.625, 0.625, 0.5, 0.75, 0.5, 0.625, 0.625, 0.375, 0.5, 0.5, 0.5, 0.375, 0.5, 0.375, 0.375, 0.5, 0.375, 0.375, 0.375, 0.625, 0.5, 0.75, 0.375, 0.75, 0.5, 0.5, 0.375, 0.625, 0.375, 0.5, 0.5, 0.5, 0.625, 0.625, 0.5, 0.625, 0.375, 0.5, 0.25, 0.625, 0.25, 0.5, 0.75, 0.5, 0.625, 0.625, 0.625, 0.5, 0.5, 0.75, 0.375, 0.875, 0.375, 0.75, 0.625, 0.75, 0.5, 0.875, 0.5, 0.75, 0.75, 0.625, 0.625, 0.75, 0.625, 0.625, 0.25, 0.75, 0.375, 0.625, 0.25, 0.625, 0.5, 0.75, 0.625, 0.625, 0.5, 0.625, 0.5, 0.5, 0.625, 0.375, 0.5, 0.375, 0.375, 0.5, 0.5, 0.375, 0.375, 0.375, 0.375, 0.625, 0.5, 0.75, 0.5, 0.625, 0.375, 0.625, 0.5, 0.5, 0.375, 0.5, 0.5, 0.5, 0.625, 0.625, 0.625, 0.5, 0.25, 0.625, 0.375, 0.5, 0.25, 0.5, 0.625, 0.625, 0.75, 0.5, 0.625, 0.5, 0.375, 0.875, 0.5, 0.75, 0.375, 0.75, 0.5, 0.875, 0.625, 0.75, 0.5, 0.75, 0.625, 0.75, 0.75, 0.625, 0.625, 0.625, 0.375, 0.625, 0.375, 0.75, 0.25, 0.75, 0.625, 0.625, 0.625, 0.75, 0.5, 0.75, 0.625, 0.375, 0.625, 0.5, 0.5, 0.5, 0.5, 0.375, 0.5, 0.5, 0.375, 0.5, 0.375, 0.625, 0.5, 0.625, 0.5, 0.75, 0.5, 0.5, 0.5, 0.625, 0.375, 0.625, 0.5, 0.5, 0.625, 0.5, 0.625, 0.625, 0.375, 0.5, 0.375, 0.625, 0.25, 0.625, 0.75, 0.5, 0.75, 0.625, 0.625, 0.625, 0.5, 0.75, 0.5, 0.875, 0.375, 0.875, 0.625, 0.75, 0.625, 0.875, 0.5, 0.875, 0.75, 0.625, 0.75, 0.75, 0.625, 0.75, 0.25, 0.75, 0.375, 0.75, 0.375, 0.625, 0.5, 0.75, 0.625, 0.75, 0.625, 0.625, 0.5, 0.5, 0.625, 0.5, 0.625, 0.375, 0.375, 0.5, 0.5, 0.5, 0.5, 0.375, 0.375, 0.625, 0.375, 0.75, 0.5, 0.75, 0.375, 0.625, 0.5, 0.625, 0.5, 0.5, 0.5, 0.5, 0.5, 0.625, 0.625, 0.625, 0.25, 0.625, 0.375, 0.625, 0.375, 0.5, 0.625, 0.625, 0.75, 0.625, 0.75, 0.5, 0.375, 0.875, 0.5, 0.875, 0.5, 0.75, 0.5, 0.875, 0.625, 0.875, 0.625, 0.75, 0.625, 0.75, 0.75, 0.75, 0.75, 0.625, 0.375, 0.625, 0.25, 0.75, 0.25, 0.625, 0.625, 0.625, 0.5, 0.75, 0.5, 0.625, 0.625, 0.375, 0.5, 0.5, 0.5, 0.375, 0.5, 0.375, 0.375, 0.5, 0.375, 0.375, 0.375, 0.625, 0.5, 0.75, 0.375, 0.75, 0.5, 0.5, 0.375, 0.625, 0.375, 0.5, 0.5, 0.5, 0.625, 0.625, 0.5, 0.625, 0.375, 0.5, 0.25, 0.625, 0.25, 0.5, 0.75, 0.5, 0.625, 0.625, 0.625, 0.5, 0.5, 0.75, 0.375, 0.875, 0.375, 0.75, 0.625, 0.75, 0.5, 0.875, 0.5, 0.75, 0.75, 0.625, 0.625, 0.75, 0.625, 0.625, 0.25, 0.75, 0.375, 0.625, 0.25, 0.625, 0.5, 0.75, 0.625, 0.625, 0.5, 0.625, 0.5, 0.5, 0.625, 0.375, 0.5, 0.375, 0.375, 0.5, 0.5, 0.375, 0.375, 0.375, 0.375, 0.625, 0.5, 0.75, 0.5, 0.625, 0.375, 0.625, 0.5, 0.5, 0.375, 0.5, 0.5, 0.5, 0.625, 0.625, 0.625, 0.5, 0.25, 0.625, 0.375, 0.5, 0.25, 0.5, 0.625, 0.625, 0.75, 0.5, 0.625, 0.5, 0.375, 0.875, 0.5, 0.75, 0.375, 0.75, 0.5, 0.875, 0.625, 0.75, 0.5, 0.75, 0.625, 0.75, 0.75, 0.625, 0.625, 0.625, 0.375, 0.625, 0.375, 0.75, 0.25, 0.75, 0.625, 0.625, 0.625, 0.75, 0.5, 0.75, 0.625, 0.375, 0.625, 0.5, 0.5, 0.5, 0.5, 0.375, 0.5, 0.5, 0.375, 0.5, 0.375, 0.625, 0.5, 0.625, 0.5, 0.75, 0.5, 0.5, 0.5, 0.625, 0.375, 0.625, 0.5, 0.5, 0.625, 0.5, 0.625, 0.625, 0.375, 0.5, 0.375, 0.625, 0.25, 0.625, 0.75, 0.5, 0.75, 0.625, 0.625, 0.625, 0.5, 0.75, 0.5, 0.875, 0.375, 0.875, 0.625, 0.75, 0.625, 0.875, 0.5, 0.875, 0.75, 0.625, 0.75, 0.75, 0.625, 0.75, 0.25, 0.75, 0.375, 0.75, 0.375, 0.625, 0.5, 0.75, 0.625, 0.75, 0.625, 0.625, 0.5, 0.5, 0.625, 0.5, 0.625, 0.375, 0.375, 0.5, 0.5, 0.5, 0.5, 0.375, 0.375, 0.625, 0.375, 0.75, 0.5, 0.75, 0.375, 0.625, 0.5, 0.625, 0.5, 0.5, 0.5, 0.5, 0.5, 0.625, 0.625, 0.625, 0.25, 0.625, 0.375, 0.625, 0.375, 0.5, 0.625, 0.625, 0.75, 0.625, 0.75, 0.5, 0.375, 0.875, 0.5, 0.875, 0.5, 0.75, 0.5, 0.875, 0.625, 0.875, 0.625, 0.75, 0.625, 0.75, 0.75, 0.75, 0.75, 0.625, 0.375, 0.625, 0.25, 0.75, 0.25, 0.625, 0.625, 0.625, 0.5, 0.75, 0.5, 0.625, 0.625, 0.375, 0.5, 0.5, 0.5, 0.375, 0.5, 0.375, 0.375, 0.5, 0.375, 0.375, 0.375, 0.625, 0.5, 0.75, 0.375, 0.75, 0.5, 0.5, 0.375, 0.625, 0.375, 0.5, 0.5, 0.5, 0.625, 0.625, 0.5, 0.625, 0.375, 0.5, 0.25, 0.625, 0.25, 0.5, 0.75, 0.5, 0.625, 0.625, 0.625, 0.5, 0.5, 0.75, 0.375, 0.875, 0.375, 0.75, 0.625, 0.75, 0.5, 0.875, 0.5, 0.75, 0.75, 0.625, 0.625, 0.75, 0.625, 0.625, 0.25, 0.75, 0.375, 0.625, 0.25, 0.625, 0.5, 0.75, 0.625, 0.625, 0.5, 0.625, 0.5, 0.5, 0.625, 0.375, 0.5, 0.375, 0.375, 0.5, 0.5, 0.375, 0.375, 0.375, 0.375, 0.625, 0.5, 0.75, 0.5, 0.625, 0.375, 0.625, 0.5, 0.5, 0.375, 0.5, 0.5, 0.5, 0.625, 0.625, 0.625, 0.5, 0.25, 0.625, 0.375, 0.5, 0.25, 0.5, 0.625, 0.625, 0.75, 0.5, 0.625, 0.5, 0.375, 0.875, 0.5, 0.75, 0.375, 0.75, 0.5, 0.875, 0.625, 0.75, 0.5, 0.75, 0.625, 0.75, 0.75, 0.625, 0.625, 0.625, 0.375, 0.625, 0.375, 0.75, 0.25, 0.75, 0.625, 0.625, 0.625, 0.75, 0.5, 0.75, 0.625, 0.375, 0.625, 0.5, 0.5, 0.5, 0.5, 0.375, 0.5, 0.5, 0.375, 0.5, 0.375, 0.625, 0.5, 0.625, 0.5, 0.75, 0.5, 0.5, 0.5, 0.625, 0.375, 0.625, 0.5, 0.5, 0.625, 0.5, 0.625, 0.625, 0.375, 0.5, 0.375, 0.625, 0.25, 0.625, 0.75, 0.5, 0.75, 0.625, 0.625, 0.625, 0.5, 0.75, 0.5, 0.875, 0.375, 0.875, 0.625, 0.75, 0.625, 0.875, 0.5, 0.875, 0.75, 0.625, 0.75, 0.75, 0.625, 0.75, 0.25, 0.75, 0.375, 0.75, 0.375, 0.625, 0.5, 0.75, 0.625, 0.75, 0.625, 0.625, 0.5, 0.5, 0.625, 0.5, 0.625, 0.375, 0.375, 0.5, 0.5, 0.5, 0.5, 0.375, 0.375, 0.625, 0.375, 0.75, 0.5, 0.75, 0.375, 0.625, 0.5, 0.625, 0.5, 0.5, 0.5, 0.5, 0.5, 0.625, 0.625, 0.625, 0.25, 0.625, 0.375, 0.625, 0.375, 0.5, 0.625, 0.625, 0.75, 0.625, 0.75, 0.5, 0.375, 0.875, 0.5, 0.875, 0.5, 0.75, 0.5, 0.875, 0.625, 0.875, 0.625, 0.75, 0.625, 0.75, 0.75, 0.75, 0.75, 0.625, 0.375, 0.625, 0.25, 0.75, 0.25, 0.625, 0.625, 0.625, 0.5, 0.75, 0.5, 0.625, 0.625, 0.375, 0.5, 0.5, 0.5, 0.375, 0.5, 0.375, 0.375, 0.5, 0.375, 0.375, 0.375, 0.625, 0.5, 0.75, 0.375, 0.75, 0.5, 0.5, 0.375, 0.625, 0.375, 0.5, 0.5, 0.5, 0.625, 0.625, 0.5, 0.625, 0.375, 0.5, 0.25, 0.625, 0.25, 0.5, 0.75, 0.5, 0.625, 0.625, 0.625, 0.5, 0.5, 0.75, 0.375, 0.875, 0.375, 0.75, 0.625, 0.75, 0.5, 0.875, 0.5, 0.75, 0.75, 0.625, 0.625, 0.75, 0.625, 0.625, 0.25, 0.75, 0.375, 0.625, 0.25, 0.625, 0.5, 0.75, 0.625, 0.625, 0.5, 0.625, 0.5, 0.5, 0.625, 0.375, 0.5, 0.375, 0.375, 0.5, 0.5, 0.375, 0.375, 0.375, 0.375, 0.625, 0.5, 0.75, 0.5, 0.625, 0.375, 0.625, 0.5, 0.5, 0.375, 0.5, 0.5, 0.5, 0.625, 0.625, 0.625, 0.5, 0.25, 0.625, 0.375, 0.5, 0.25, 0.5, 0.625, 0.625, 0.75, 0.5, 0.625, 0.5, 0.375, 0.875, 0.5, 0.75, 0.375, 0.75, 0.5, 0.875, 0.625, 0.75, 0.5, 0.75, 0.625, 0.75, 0.75, 0.625, 0.625, 0.625, 0.375, 0.625, 0.375, 0.75, 0.25, 0.75, 0.625, 0.625, 0.625, 0.75, 0.5, 0.75, 0.625, 0.375, 0.625, 0.5, 0.5, 0.5, 0.5, 0.375, 0.5, 0.5, 0.375, 0.5, 0.375, 0.625, 0.5, 0.625, 0.5, 0.75, 0.5, 0.5, 0.5, 0.625, 0.375, 0.625, 0.5, 0.5, 0.625, 0.5, 0.625, 0.625, 0.375, 0.5, 0.375, 0.625, 0.25, 0.625, 0.75, 0.5, 0.75, 0.625, 0.625, 0.625, 0.5, 0.75, 0.5, 0.875, 0.375, 0.875, 0.625, 0.75, 0.625, 0.875, 0.5, 0.875, 0.75, 0.625, 0.75, 0.75, 0.625, 0.75, 0.25, 0.75, 0.375, 0.75, 0.375, 0.625, 0.5, 0.75, 0.625, 0.75, 0.625, 0.625, 0.5, 0.5, 0.625, 0.5, 0.625, 0.375, 0.375, 0.5, 0.5, 0.5, 0.5, 0.375, 0.375, 0.625, 0.375, 0.75, 0.5, 0.75, 0.375, 0.625, 0.5, 0.625, 0.5, 0.5, 0.5, 0.5, 0.5, 0.625, 0.625, 0.625, 0.25, 0.625, 0.375, 0.625, 0.375, 0.5, 0.625, 0.625, 0.75, 0.625, 0.75, 0.5, 0.375, 0.875, 0.5, 0.875, 0.5, 0.75, 0.5, 0.875, 0.625, 0.875, 0.625, 0.75, 0.625, 0.75, 0.75, 0.75, 0.75, 0.625])
me_cube_001.materials.append(mat_mineral)
me_cube_001.update()
me_cube_001.normals_split_custom_set([tuple(v) for v in zip(*[iter([-0.01776, -0.1999, -0.9796, -0.01776, -0.1999, -0.9796, -0.01776, -0.1999, -0.9796, 0.5738, -0.1836, 0.7982, 0.5738, -0.1836, 0.7982, 0.5738, -0.1836, 0.7982, -0.06063, 0.6349, -0.7702, -0.06063, 0.6349, -0.7702, -0.06063, 0.6349, -0.7702, -0.06402, 0.9729, -0.2222, -0.06402, 0.9729, -0.2222, -0.06402, 0.9729, -0.2222, 0.9978, 0.05879, -0.03009, 0.9978, 0.05879, -0.03009, 0.9978, 0.05879, -0.03009, 0.9978, 0.05879, -0.03009, 0.9978, 0.05879, -0.03009, 0.9978, 0.05879, -0.03009, 0.4968, 0.8536, 0.1569, 0.4968, 0.8536, 0.1569, 0.4968, 0.8536, 0.1569, 0.02535, -0.7616, -0.6475, 0.02535, -0.7616, -0.6475, 0.02535, -0.7616, -0.6475, 0.01408, 0.2558, 0.9666, 0.01408, 0.2558, 0.9666, 0.01407, 0.2558, 0.9666, 0.06049, -0.6308, 0.7736, 0.06049, -0.6308, 0.7736, 0.06049, -0.6308, 0.7736, 0.06448, -0.9657, 0.2514, 0.06448, -0.9657, 0.2514, 0.06448, -0.9657, 0.2514, -0.02448, 0.7524, 0.6583, -0.02448, 0.7524, 0.6583, -0.02448, 0.7524, 0.6583, -0.01776, -0.1999, -0.9796, -0.01776, -0.1999, -0.9796, -0.01776, -0.1999, -0.9796, -0.4993, -0.2468, 0.8305, -0.4993, -0.2468, 0.8305, -0.4993, -0.2468, 0.8305, -0.06064, 0.6349, -0.7702, -0.06063, 0.6349, -0.7702, -0.06063, 0.6349, -0.7702, -0.06402, 0.9729, -0.2222, -0.06402, 0.9729, -0.2222, -0.06402, 0.9729, -0.2222, -0.5162, -0.8365, -0.1839, -0.5162, -0.8365, -0.1839, -0.5162, -0.8365, -0.1839, -0.9978, -0.05879, 0.03009, -0.9978, -0.05879, 0.03009, -0.9978, -0.05879, 0.03009, -0.9978, -0.05879, 0.03009, -0.9978, -0.05879, 0.03009, -0.9978, -0.05879, 0.03009, 0.02535, -0.7616, -0.6475, 0.02535, -0.7616, -0.6475, 0.02535, -0.7616, -0.6475, 0.01408, 0.2558, 0.9666, 0.01408, 0.2558, 0.9666, 0.01408, 0.2558, 0.9666, 0.06049, -0.6308, 0.7736, 0.06049, -0.6308, 0.7736, 0.06049, -0.6308, 0.7736, 0.06448, -0.9657, 0.2514, 0.06448, -0.9657, 0.2514, 0.06448, -0.9657, 0.2514, -0.02448, 0.7524, 0.6583, -0.02448, 0.7524, 0.6583, -0.02448, 0.7524, 0.6583, -0.01776, -0.1999, -0.9796, -0.01776, -0.1999, -0.9796, -0.01776, -0.1999, -0.9796, 0.9978, 0.05879, -0.03009, 0.9978, 0.05879, -0.03009, 0.9978, 0.05879, -0.03009, -0.06063, 0.6349, -0.7702, -0.06063, 0.6349, -0.7702, -0.06063, 0.6349, -0.7702, -0.06402, 0.9729, -0.2222, -0.06402, 0.9729, -0.2222, -0.06402, 0.9729, -0.2222, 0.5988, -0.7708, -0.2176, 0.5988, -0.7708, -0.2176, 0.5988, -0.7708, -0.2176, 0.4835, 0.2075, -0.8504, 0.4835, 0.2075, -0.8504, 0.4835, 0.2075, -0.8504, 0.9978, 0.05879, -0.03009, 0.9978, 0.05879, -0.03009, 0.9978, 0.05879, -0.03009, 0.02535, -0.7616, -0.6475, 0.02535, -0.7616, -0.6475, 0.02535, -0.7616, -0.6475, 0.01408, 0.2558, 0.9666, 0.01408, 0.2558, 0.9666, 0.01408, 0.2558, 0.9666, 0.06049, -0.6308, 0.7736, 0.06049, -0.6308, 0.7736, 0.06049, -0.6308, 0.7736, 0.06448, -0.9657, 0.2514, 0.06448, -0.9657, 0.2514, 0.06448, -0.9657, 0.2514, -0.02448, 0.7524, 0.6583, -0.02448, 0.7524, 0.6583, -0.02448, 0.7524, 0.6583, -0.01776, -0.1999, -0.9796, -0.01776, -0.1999, -0.9796, -0.01776, -0.1999, -0.9796, -0.9978, -0.05879, 0.03009, -0.9978, -0.05879, 0.03009, -0.9978, -0.05879, 0.03009, -0.06064, 0.6349, -0.7702, -0.06064, 0.6349, -0.7702, -0.06063, 0.6349, -0.7702, -0.06402, 0.9729, -0.2222, -0.06402, 0.9729, -0.2222, -0.06402, 0.9729, -0.2222, -0.9978, -0.05879, 0.03009, -0.9978, -0.05879, 0.03009, -0.9978, -0.05879, 0.03009, -0.5547, 0.1464, -0.8191, -0.5547, 0.1464, -0.8191, -0.5547, 0.1464, -0.8191, -0.5832, 0.7899, 0.1895, -0.5832, 0.7899, 0.1895, -0.5832, 0.7899, 0.1895, 0.02535, -0.7616, -0.6475, 0.02535, -0.7616, -0.6475, 0.02535, -0.7616, -0.6475, 0.01408, 0.2558, 0.9666, 0.01408, 0.2558, 0.9666, 0.01408, 0.2558, 0.9666, 0.06049, -0.6308, 0.7736, 0.06049, -0.6308, 0.7736, 0.06049, -0.6308, 0.7736, 0.06448, -0.9657, 0.2514, 0.06448, -0.9657, 0.2514, 0.06448, -0.9657, 0.2514, -0.02448, 0.7524, 0.6583, -0.02448, 0.7524, 0.6583, -0.02448, 0.7524, 0.6583, -0.2559, -0.5652, 0.7843, -0.2559, -0.5652, 0.7843, -0.2559, -0.5652, 0.7843, -0.08996, 0.9463, -0.3106, -0.08996, 0.9463, -0.3106, -0.08996, 0.9463, -0.3106, 0.5831, -0.5614, 0.5873, 0.5831, -0.5614, 0.5873, 0.5831, -0.5614, 0.5873, 0.9501, -0.2786, 0.1402, 0.9501, -0.2786, 0.1402, 0.9501, -0.2786, 0.1402, 0.1393, 0.7812, 0.6085, 0.1393, 0.7812, 0.6085, 0.1393, 0.7812, 0.6085, 0.1393, 0.7812, 0.6085, 0.1393, 0.7812, 0.6085, 0.1393, 0.7812, 0.6085, 0.8992, 0.4065, 0.1615, 0.8992, 0.4065, 0.1615, 0.8992, 0.4065, 0.1615, -0.7924, -0.2806, 0.5416, -0.7924, -0.2806, 0.5416, -0.7924, -0.2806, 0.5416, 0.3105, 0.549, -0.776, 0.3105, 0.549, -0.776, 0.3105, 0.549, -0.776, -0.5788, 0.5628, -0.5901, -0.5788, 0.5628, -0.5901, -0.5788, 0.5628, -0.5901, -0.9413, 0.2953, -0.1637, -0.9413, 0.2953, -0.1636, -0.9413, 0.2953, -0.1636, 0.7839, 0.2885, -0.5498, 0.7839, 0.2885, -0.5498, 0.7839, 0.2885, -0.5498, -0.2559, -0.5652, 0.7843, -0.2559, -0.5652, 0.7843, -0.2559, -0.5652, 0.7843, -0.2398, 0.1061, -0.965, -0.2398, 0.1061, -0.965, -0.2398, 0.1061, -0.965, 0.5831, -0.5614, 0.5873, 0.5831, -0.5614, 0.5873, 0.5831, -0.5614, 0.5873, 0.9501, -0.2786, 0.1402, 0.9501, -0.2786, 0.1402, 0.9501, -0.2786, 0.1402, -0.8854, -0.4397, -0.1511, -0.8854, -0.4397, -0.1511, -0.8854, -0.4397, -0.1511, -0.1393, -0.7812, -0.6085, -0.1393, -0.7812, -0.6085, -0.1393, -0.7812, -0.6085, -0.1393, -0.7812, -0.6085, -0.1393, -0.7812, -0.6085, -0.1393, -0.7812, -0.6085, -0.7924, -0.2806, 0.5416, -0.7924, -0.2806, 0.5416, -0.7924, -0.2806, 0.5416, 0.3105, 0.549, -0.776, 0.3105, 0.549, -0.776, 0.3105, 0.549, -0.776, -0.5788, 0.5628, -0.5901, -0.5788, 0.5628, -0.5901, -0.5788, 0.5628, -0.5901, -0.9413, 0.2953, -0.1636, -0.9413, 0.2953, -0.1636, -0.9413, 0.2953, -0.1636, 0.7839, 0.2885, -0.5498, 0.7839, 0.2885, -0.5498, 0.7839, 0.2885, -0.5498, -0.2559, -0.5652, 0.7843, -0.2559, -0.5652, 0.7843, -0.2559, -0.5652, 0.7843, 0.1393, 0.7812, 0.6085, 0.1393, 0.7812, 0.6085, 0.1393, 0.7812, 0.6085, 0.5831, -0.5614, 0.5873, 0.5831, -0.5614, 0.5873, 0.5831, -0.5614, 0.5873, 0.9501, -0.2786, 0.1402, 0.9501, -0.2786, 0.1402, 0.9501, -0.2786, 0.1402, -0.7297, 0.4333, 0.5289, -0.7297, 0.4333, 0.5289, -0.7297, 0.4333, 0.5289, 0.1983, -0.1265, 0.972, 0.1983, -0.1265, 0.972, 0.1983, -0.1265, 0.972, 0.1393, 0.7812, 0.6085, 0.1393, 0.7812, 0.6085, 0.1393, 0.7812, 0.6085, -0.7924, -0.2806, 0.5416, -0.7924, -0.2806, 0.5416, -0.7924, -0.2806, 0.5416, 0.3105, 0.549, -0.776, 0.3105, 0.549, -0.776, 0.3105, 0.549, -0.776, -0.5788, 0.5628, -0.5901, -0.5788, 0.5628, -0.5901, -0.5788, 0.5628, -0.5901, -0.9413, 0.2953, -0.1637, -0.9413, 0.2953, -0.1636, -0.9413, 0.2953, -0.1636, 0.7839, 0.2885, -0.5498, 0.7839, 0.2885, -0.5498, 0.7839, 0.2885, -0.5498, -0.2559, -0.5652, 0.7843, -0.2559, -0.5652, 0.7843, -0.2559, -0.5652, 0.7843, -0.1393, -0.7812, -0.6085, -0.1393, -0.7812, -0.6085, -0.1393, -0.7812, -0.6085, 0.5831, -0.5614, 0.5873, 0.5831, -0.5614, 0.5873, 0.5831, -0.5614, 0.5873, 0.9501, -0.2786, 0.1402, 0.9501, -0.2786, 0.1402, 0.9501, -0.2786, 0.1402, -0.1393, -0.7812, -0.6085, -0.1393, -0.7812, -0.6085, -0.1393, -0.7812, -0.6085, 0.05334, -0.9393, 0.3388, 0.05334, -0.9393, 0.3388, 0.05334, -0.9393, 0.3388, 0.7485, -0.439, -0.497, 0.7485, -0.439, -0.497, 0.7485, -0.439, -0.497, -0.7924, -0.2806, 0.5416, -0.7924, -0.2806, 0.5416, -0.7924, -0.2806, 0.5416, 0.3105, 0.549, -0.776, 0.3105, 0.549, -0.776, 0.3105, 0.549, -0.776, -0.5788, 0.5628, -0.5901, -0.5788, 0.5628, -0.5901, -0.5788, 0.5628, -0.5901, -0.9413, 0.2953, -0.1636, -0.9413, 0.2953, -0.1636, -0.9413, 0.2953, -0.1636, 0.7839, 0.2885, -0.5498, 0.7839, 0.2885, -0.5498, 0.7839, 0.2885, -0.5498, -0.7253, -0.6039, -0.3305, -0.7253, -0.6039, -0.3304, -0.7253, -0.6039, -0.3305, 0.1844, 0.6061, 0.7737, 0.1844, 0.6061, 0.7737, 0.1844, 0.6061, 0.7737, 0.05059, -0.9686, -0.2434, 0.05059, -0.9686, -0.2434, 0.05059, -0.9686, -0.2434, 0.6336, -0.7718, -0.0539, 0.6336, -0.7718, -0.0539, 0.6336, -0.7718, -0.0539, -0.2226, -0.2485, 0.9427, -0.2226, -0.2485, 0.9427, -0.2226, -0.2485, 0.9427, -0.2226, -0.2485, 0.9427, -0.2226, -0.2485, 0.9427, -0.2226, -0.2485, 0.9427, 0.6242, -0.518, 0.5849, 0.6242, -0.518, 0.5849, 0.6242, -0.518, 0.5849, -0.9728, -0.006695, -0.2314, -0.9728, -0.006695, -0.2314, -0.9728, -0.006694, -0.2314, 0.7616, 0.5594, 0.3273, 0.7616, 0.5594, 0.3273, 0.7616, 0.5594, 0.3273, -0.0454, 0.9686, 0.2446, -0.0454, 0.9686, 0.2446, -0.0454, 0.9686, 0.2446, -0.611, 0.789, 0.06377, -0.611, 0.789, 0.06377, -0.611, 0.789, 0.06377, 0.9718, 0.02048, 0.2348, 0.9718, 0.02048, 0.2348, 0.9718, 0.02048, 0.2348, -0.7253, -0.6039, -0.3304, -0.7253, -0.6039, -0.3304, -0.7253, -0.6039, -0.3305, 0.4237, 0.8734, -0.2401, 0.4237, 0.8734, -0.2401, 0.4237, 0.8734, -0.2401, 0.05059, -0.9686, -0.2434, 0.05059, -0.9686, -0.2434, 0.05059, -0.9686, -0.2434, 0.6336, -0.7718, -0.0539, 0.6336, -0.7718, -0.0539, 0.6336, -0.7718, -0.0539, -0.6221, 0.4906, -0.6102, -0.6221, 0.4906, -0.6102, -0.6221, 0.4906, -0.6102, 0.2226, 0.2485, -0.9427, 0.2226, 0.2485, -0.9427, 0.2226, 0.2485, -0.9427, 0.2226, 0.2485, -0.9427, 0.2226, 0.2485, -0.9427, 0.2226, 0.2485, -0.9427, -0.9728, -0.006695, -0.2314, -0.9728, -0.006694, -0.2314, -0.9728, -0.006694, -0.2314, 0.7616, 0.5594, 0.3273, 0.7616, 0.5594, 0.3273, 0.7616, 0.5594, 0.3273, -0.0454, 0.9686, 0.2446, -0.0454, 0.9686, 0.2446, -0.0454, 0.9686, 0.2446, -0.611, 0.789, 0.06377, -0.611, 0.789, 0.06377, -0.611, 0.789, 0.06377, 0.9718, 0.02048, 0.2348, 0.9718, 0.02048, 0.2348, 0.9718, 0.02048, 0.2348, -0.7253, -0.6039, -0.3305, -0.7253, -0.6039, -0.3304, -0.7253, -0.6039, -0.3304, -0.2226, -0.2485, 0.9427, -0.2226, -0.2485, 0.9427, -0.2226, -0.2485, 0.9427, 0.05059, -0.9686, -0.2434, 0.05059, -0.9686, -0.2434, 0.05059, -0.9686, -0.2434, 0.6336, -0.7718, -0.0539, 0.6336, -0.7718, -0.0539, 0.6336, -0.7718, -0.0539, -0.8708, 0.2129, 0.4432, -0.8708, 0.2129, 0.4432, -0.8708, 0.2129, 0.4432, -0.4616, -0.8604, 0.216, -0.4616, -0.8604, 0.216, -0.4616, -0.8604, 0.216, -0.2226, -0.2485, 0.9427, -0.2226, -0.2485, 0.9427, -0.2226, -0.2485, 0.9427, -0.9728, -0.006695, -0.2314, -0.9728, -0.006695, -0.2314, -0.9728, -0.006695, -0.2314, 0.7616, 0.5594, 0.3273, 0.7616, 0.5594, 0.3273, 0.7616, 0.5594, 0.3273, -0.0454, 0.9686, 0.2446, -0.0454, 0.9686, 0.2446, -0.0454, 0.9686, 0.2446, -0.611, 0.789, 0.06377, -0.611, 0.789, 0.06377, -0.611, 0.789, 0.06377, 0.9718, 0.02048, 0.2348, 0.9718, 0.02048, 0.2348, 0.9718, 0.02048, 0.2348, -0.7253, -0.6039, -0.3304, -0.7253, -0.6039, -0.3304, -0.7253, -0.6039, -0.3304, 0.2226, 0.2485, -0.9427, 0.2226, 0.2485, -0.9427, 0.2226, 0.2485, -0.9427, 0.05059, -0.9686, -0.2434, 0.05059, -0.9686, -0.2434, 0.05059, -0.9686, -0.2434, 0.6336, -0.7718, -0.0539, 0.6336, -0.7718, -0.05391, 0.6336, -0.7718, -0.0539, 0.2226, 0.2485, -0.9427, 0.2226, 0.2485, -0.9427, 0.2226, 0.2485, -0.9427, -0.23, -0.6018, -0.7648, -0.23, -0.6018, -0.7648, -0.23, -0.6018, -0.7648, 0.8651, -0.249, -0.4355, 0.8651, -0.249, -0.4355, 0.8651, -0.249, -0.4355, -0.9728, -0.006695, -0.2314, -0.9728, -0.006695, -0.2314, -0.9728, -0.006694, -0.2314, 0.7616, 0.5594, 0.3273, 0.7616, 0.5594, 0.3273, 0.7616, 0.5594, 0.3273, -0.0454, 0.9686, 0.2446, -0.0454, 0.9686, 0.2446, -0.0454, 0.9686, 0.2446, -0.611, 0.789, 0.06377, -0.611, 0.789, 0.06377, -0.611, 0.789, 0.06377, 0.9718, 0.02048, 0.2348, 0.9718, 0.02048, 0.2348, 0.9718, 0.02048, 0.2348, 0.3985, 0.9128, 0.09001, 0.3985, 0.9128, 0.09001, 0.3985, 0.9128, 0.09001, -0.124, -0.7046, -0.6987, -0.124, -0.7046, -0.6987, -0.124, -0.7046, -0.6987, 0.6898, 0.3238, 0.6476, 0.6898, 0.3238, 0.6476, 0.6898, 0.3238, 0.6476, 0.5744, -0.2992, 0.7619, 0.5744, -0.2992, 0.7619, 0.5744, -0.2992, 0.7619, 0.7226, -0.252, -0.6437, 0.7226, -0.252, -0.6437, 0.7226, -0.252, -0.6437, 0.7226, -0.252, -0.6437, 0.7226, -0.252, -0.6437, 0.7226, -0.252, -0.6437, 0.6944, -0.6887, 0.2084, 0.6944, -0.6887, 0.2084, 0.6944, -0.6887, 0.2084, -0.03587, 0.9163, -0.3989, -0.03587, 0.9163, -0.3989, -0.03587, 0.9163, -0.3989, -0.3653, -0.9297, -0.04618, -0.3653, -0.9297, -0.04618, -0.3653, -0.9297, -0.04618, -0.6896, -0.3286, -0.6454, -0.6896, -0.3286, -0.6454, -0.6896, -0.3286, -0.6454, -0.5857, 0.2714, -0.7637, -0.5857, 0.2714, -0.7637, -0.5857, 0.2714, -0.7637, 0.02604, -0.9206, 0.3896, 0.02604, -0.9206, 0.3896, 0.02604, -0.9206, 0.3896, 0.3985, 0.9128, 0.09001, 0.3985, 0.9128, 0.09001, 0.3985, 0.9128, 0.09001, -0.9011, -0.4336, -0.006382, -0.9011, -0.4336, -0.006382, -0.9011, -0.4336, -0.006382, 0.6898, 0.3238, 0.6476, 0.6898, 0.3238, 0.6476, 0.6898, 0.3238, 0.6476, 0.5744, -0.2992, 0.7619, 0.5744, -0.2992, 0.7619, 0.5744, -0.2992, 0.7619, -0.6846, 0.707, -0.1773, -0.6846, 0.707, -0.1773, -0.6846, 0.707, -0.1773, -0.7226, 0.252, 0.6437, -0.7226, 0.252, 0.6437, -0.7226, 0.252, 0.6437, -0.7226, 0.252, 0.6437, -0.7226, 0.252, 0.6437, -0.7226, 0.252, 0.6437, -0.03587, 0.9163, -0.3989, -0.03587, 0.9163, -0.3989, -0.03587, 0.9163, -0.3989, -0.3653, -0.9297, -0.04618, -0.3653, -0.9297, -0.04618, -0.3653, -0.9297, -0.04618, -0.6896, -0.3286, -0.6454, -0.6896, -0.3286, -0.6454, -0.6896, -0.3286, -0.6454, -0.5857, 0.2714, -0.7637, -0.5857, 0.2714, -0.7637, -0.5857, 0.2714, -0.7637, 0.02604, -0.9206, 0.3896, 0.02604, -0.9206, 0.3896, 0.02603, -0.9206, 0.3896, 0.3985, 0.9128, 0.09001, 0.3985, 0.9128, 0.09001, 0.3985, 0.9128, 0.09001, 0.7226, -0.252, -0.6437, 0.7226, -0.252, -0.6437, 0.7226, -0.252, -0.6437, 0.6898, 0.3238, 0.6476, 0.6898, 0.3238, 0.6476, 0.6898, 0.3238, 0.6476, 0.5744, -0.2992, 0.7619, 0.5744, -0.2992, 0.7619, 0.5744, -0.2992, 0.7619, 0.1228, 0.4255, -0.8966, 0.1228, 0.4255, -0.8966, 0.1228, 0.4255, -0.8966, 0.8805, 0.474, -0.005291, 0.8805, 0.474, -0.005291, 0.8805, 0.474, -0.005291, 0.7226, -0.252, -0.6437, 0.7226, -0.252, -0.6437, 0.7226, -0.252, -0.6437, -0.03587, 0.9163, -0.3989, -0.03587, 0.9163, -0.3989, -0.03587, 0.9163, -0.3989, -0.3653, -0.9297, -0.04618, -0.3653, -0.9297, -0.04618, -0.3653, -0.9297, -0.04618, -0.6896, -0.3286, -0.6454, -0.6896, -0.3286, -0.6454, -0.6896, -0.3286, -0.6454, -0.5857, 0.2714, -0.7637, -0.5857, 0.2714, -0.7637, -0.5857, 0.2714, -0.7637, 0.02604, -0.9206, 0.3896, 0.02604, -0.9206, 0.3896, 0.02604, -0.9206, 0.3896, 0.3985, 0.9128, 0.09001, 0.3985, 0.9128, 0.09001, 0.3985, 0.9128, 0.09001, -0.7226, 0.252, 0.6437, -0.7226, 0.252, 0.6437, -0.7226, 0.252, 0.6437, 0.6898, 0.3238, 0.6476, 0.6898, 0.3238, 0.6476, 0.6898, 0.3238, 0.6476, 0.5744, -0.2992, 0.7619, 0.5744, -0.2992, 0.7619, 0.5744, -0.2992, 0.7619, -0.7226, 0.252, 0.6437, -0.7226, 0.252, 0.6437, -0.7226, 0.252, 0.6437, 0.1287, 0.7361, 0.6645, 0.1287, 0.7361, 0.6645, 0.1287, 0.7361, 0.6645, -0.08767, -0.416, 0.9051, -0.08767, -0.416, 0.9051, -0.08767, -0.416, 0.9051, -0.03587, 0.9163, -0.3989, -0.03587, 0.9163, -0.3989, -0.03587, 0.9163, -0.3989, -0.3653, -0.9297, -0.04618, -0.3653, -0.9297, -0.04618, -0.3653, -0.9297, -0.04618, -0.6896, -0.3286, -0.6454, -0.6896, -0.3286, -0.6454, -0.6896, -0.3286, -0.6454, -0.5857, 0.2714, -0.7637, -0.5857, 0.2714, -0.7637, -0.5857, 0.2714, -0.7637, 0.02604, -0.9206, 0.3896, 0.02604, -0.9206, 0.3896, 0.02604, -0.9206, 0.3896, 0.05851, 0.7652, -0.6411, 0.05851, 0.7652, -0.6411, 0.05851, 0.7652, -0.6411, -0.275, -0.9614, 0.005708, -0.275, -0.9614, 0.005708, -0.275, -0.9614, 0.005708, 0.7894, 0.5697, -0.2286, 0.7894, 0.5697, -0.2286, 0.7894, 0.5697, -0.2286, 0.969, 0.1326, 0.2087, 0.969, 0.1326, 0.2087, 0.969, 0.1326, 0.2087, 0.2447, -0.6336, -0.7339, 0.2447, -0.6336, -0.7339, 0.2447, -0.6336, -0.7339, 0.2447, -0.6336, -0.7339, 0.2447, -0.6336, -0.7339, 0.2447, -0.6336, -0.7339, 0.8602, -0.5099, -0.01033, 0.8602, -0.5099, -0.01033, 0.8602, -0.5099, -0.01033, -0.5521, 0.5311, -0.6427, -0.5522, 0.5311, -0.6427, -0.5522, 0.5311, -0.6427, -0.002784, -0.7574, 0.653, -0.002784, -0.7574, 0.653, -0.002784, -0.7574, 0.653, -0.7864, -0.5725, 0.232, -0.7864, -0.5725, 0.232, -0.7864, -0.5725, 0.232, -0.9696, -0.1554, -0.1891, -0.9696, -0.1554, -0.1891, -0.9696, -0.1554, -0.1891, 0.5408, -0.5391, 0.6458, 0.5407, -0.5391, 0.6458, 0.5408, -0.5391, 0.6457, 0.05851, 0.7652, -0.6411, 0.05851, 0.7652, -0.6411, 0.05851, 0.7652, -0.6411, -0.5382, -0.28, 0.795, -0.5382, -0.28, 0.795, -0.5382, -0.28, 0.795, 0.7894, 0.5697, -0.2286, 0.7894, 0.5697, -0.2286, 0.7894, 0.5697, -0.2286, 0.969, 0.1326, 0.2087, 0.969, 0.1326, 0.2087, 0.969, 0.1326, 0.2087, -0.8406, 0.5416, 0.01343, -0.8406, 0.5416, 0.01343, -0.8406, 0.5416, 0.01343, -0.2447, 0.6336, 0.7339, -0.2447, 0.6336, 0.7339, -0.2447, 0.6336, 0.7339, -0.2447, 0.6336, 0.7339, -0.2447, 0.6336, 0.7339, -0.2447, 0.6336, 0.7339, -0.5522, 0.5311, -0.6427, -0.5522, 0.5311, -0.6427, -0.5522, 0.5311, -0.6427, -0.002783, -0.7574, 0.653, -0.002784, -0.7574, 0.653, -0.002783, -0.7574, 0.653, -0.7864, -0.5725, 0.232, -0.7864, -0.5725, 0.232, -0.7864, -0.5725, 0.232, -0.9696, -0.1554, -0.1891, -0.9696, -0.1554, -0.1891, -0.9696, -0.1554, -0.1891, 0.5408, -0.5391, 0.6458, 0.5408, -0.5391, 0.6458, 0.5407, -0.5391, 0.6458, 0.05851, 0.7652, -0.6411, 0.05851, 0.7652, -0.6411, 0.05851, 0.7652, -0.6411, 0.2447, -0.6336, -0.7339, 0.2447, -0.6336, -0.7339, 0.2447, -0.6336, -0.7339, 0.7894, 0.5697, -0.2286, 0.7894, 0.5697, -0.2286, 0.7894, 0.5697, -0.2286, 0.969, 0.1326, 0.2087, 0.969, 0.1326, 0.2087, 0.969, 0.1326, 0.2087, -0.5671, -0.1665, -0.8067, -0.5671, -0.1665, -0.8067, -0.5671, -0.1665, -0.8067, 0.5031, 0.3084, -0.8073, 0.5031, 0.3084, -0.8073, 0.5031, 0.3084, -0.8073, 0.2447, -0.6336, -0.7339, 0.2447, -0.6336, -0.7339, 0.2447, -0.6336, -0.7339, -0.5521, 0.5311, -0.6427, -0.5522, 0.5311, -0.6427, -0.5522, 0.5311, -0.6427, -0.002784, -0.7574, 0.653, -0.002783, -0.7574, 0.653, -0.002784, -0.7574, 0.653, -0.7864, -0.5725, 0.232, -0.7864, -0.5725, 0.232, -0.7864, -0.5725, 0.232, -0.9696, -0.1554, -0.1891, -0.9696, -0.1554, -0.1891, -0.9696, -0.1554, -0.1891, 0.5408, -0.5391, 0.6458, 0.5407, -0.5391, 0.6458, 0.5407, -0.5391, 0.6458, 0.05851, 0.7652, -0.6411, 0.05851, 0.7652, -0.6411, 0.05851, 0.7652, -0.6411, -0.2447, 0.6336, 0.7339, -0.2447, 0.6336, 0.7339, -0.2447, 0.6336, 0.7339, 0.7894, 0.5697, -0.2286, 0.7894, 0.5697, -0.2286, 0.7894, 0.5697, -0.2286, 0.969, 0.1326, 0.2087, 0.969, 0.1326, 0.2087, 0.969, 0.1326, 0.2087, -0.2447, 0.6336, 0.7339, -0.2447, 0.6336, 0.7339, -0.2447, 0.6336, 0.7339, 0.2485, 0.9676, -0.04374, 0.2485, 0.9676, -0.04374, 0.2485, 0.9676, -0.04374, 0.5953, 0.1759, 0.784, 0.5953, 0.1759, 0.784, 0.5953, 0.1759, 0.784, -0.5522, 0.5311, -0.6427, -0.5522, 0.5311, -0.6427, -0.5522, 0.5311, -0.6427, -0.002783, -0.7574, 0.653, -0.002783, -0.7574, 0.653, -0.002784, -0.7574, 0.653, -0.7864, -0.5725, 0.232, -0.7864, -0.5725, 0.232, -0.7864, -0.5725, 0.232, -0.9696, -0.1554, -0.1891, -0.9696, -0.1554, -0.1891, -0.9696, -0.1554, -0.1891, 0.5408, -0.5391, 0.6458, 0.5407, -0.5391, 0.6458, 0.5408, -0.5391, 0.6458, -0.7801, 0.5175, -0.3515, -0.7801, 0.5175, -0.3515, -0.7801, 0.5175, -0.3515, 0.2193, -0.9311, 0.2916, 0.2193, -0.9311, 0.2916, 0.2193, -0.9311, 0.2916, -0.0677, 0.5452, -0.8356, -0.0677, 0.5452, -0.8356, -0.0677, 0.5452, -0.8356, 0.5245, 0.2952, -0.7986, 0.5245, 0.2952, -0.7986, 0.5245, 0.2952, -0.7986, -0.3096, -0.8076, -0.5018, -0.3096, -0.8076, -0.5018, -0.3096, -0.8076, -0.5018, -0.3096, -0.8076, -0.5018, -0.3096, -0.8076, -0.5018, -0.3096, -0.8076, -0.5018, 0.5121, -0.3913, -0.7646, 0.5121, -0.3913, -0.7646, 0.5121, -0.3913, -0.7646, -0.9493, 0.2322, 0.2121, -0.9493, 0.2322, 0.2121, -0.9493, 0.2322, 0.2121, 0.8101, -0.5004, 0.3055, 0.8101, -0.5004, 0.3055, 0.8101, -0.5004, 0.3055, 0.07277, -0.5464, 0.8344, 0.07276, -0.5463, 0.8344, 0.07277, -0.5463, 0.8344, -0.5004, -0.3104, 0.8083, -0.5004, -0.3104, 0.8083, -0.5004, -0.3104, 0.8083, 0.95, -0.2399, -0.2001, 0.95, -0.2398, -0.2001, 0.95, -0.2399, -0.2001, -0.7801, 0.5175, -0.3515, -0.7801, 0.5175, -0.3515, -0.7801, 0.5175, -0.3515, 0.5523, -0.06248, 0.8313, 0.5523, -0.06248, 0.8313, 0.5523, -0.06248, 0.8313, -0.0677, 0.5452, -0.8356, -0.0677, 0.5452, -0.8356, -0.0677, 0.5452, -0.8356, 0.5244, 0.2952, -0.7986, 0.5245, 0.2952, -0.7986, 0.5245, 0.2952, -0.7986, -0.5122, 0.4242, 0.7468, -0.5122, 0.4242, 0.7468, -0.5122, 0.4242, 0.7468, 0.3096, 0.8076, 0.5018, 0.3096, 0.8076, 0.5018, 0.3096, 0.8076, 0.5018, 0.3096, 0.8076, 0.5018, 0.3096, 0.8076, 0.5018, 0.3096, 0.8076, 0.5018, -0.9493, 0.2322, 0.2121, -0.9493, 0.2322, 0.2121, -0.9493, 0.2322, 0.2121, 0.8101, -0.5004, 0.3055, 0.8101, -0.5004, 0.3055, 0.8101, -0.5004, 0.3055, 0.07276, -0.5463, 0.8344, 0.07276, -0.5464, 0.8344, 0.07276, -0.5464, 0.8344, -0.5004, -0.3104, 0.8083, -0.5004, -0.3104, 0.8083, -0.5004, -0.3104, 0.8083, 0.95, -0.2399, -0.2001, 0.95, -0.2399, -0.2001, 0.95, -0.2398, -0.2001, -0.7801, 0.5175, -0.3515, -0.7801, 0.5175, -0.3515, -0.7801, 0.5175, -0.3515, -0.3096, -0.8076, -0.5018, -0.3096, -0.8076, -0.5018, -0.3096, -0.8076, -0.5018, -0.0677, 0.5452, -0.8356, -0.0677, 0.5452, -0.8356, -0.0677, 0.5452, -0.8356, 0.5245, 0.2952, -0.7986, 0.5245, 0.2952, -0.7986, 0.5245, 0.2952, -0.7986, -0.8582, -0.4783, 0.186, -0.8582, -0.4783, 0.186, -0.8582, -0.4783, 0.186, -0.5866, 0.08143, -0.8058, -0.5866, 0.08143, -0.8058, -0.5866, 0.08143, -0.8058, -0.3096, -0.8076, -0.5018, -0.3096, -0.8076, -0.5018, -0.3096, -0.8076, -0.5018, -0.9493, 0.2322, 0.2121, -0.9493, 0.2322, 0.2121, -0.9493, 0.2322, 0.2121, 0.8101, -0.5004, 0.3055, 0.8101, -0.5004, 0.3055, 0.8101, -0.5004, 0.3055, 0.07277, -0.5464, 0.8344, 0.07276, -0.5464, 0.8344, 0.07276, -0.5463, 0.8344, -0.5004, -0.3104, 0.8083, -0.5004, -0.3104, 0.8083, -0.5004, -0.3104, 0.8083, 0.95, -0.2399, -0.2001, 0.95, -0.2399, -0.2001, 0.95, -0.2398, -0.2001, -0.7801, 0.5175, -0.3515, -0.7801, 0.5175, -0.3515, -0.7801, 0.5175, -0.3515, 0.3096, 0.8076, 0.5018, 0.3096, 0.8076, 0.5018, 0.3096, 0.8076, 0.5018, -0.0677, 0.5452, -0.8356, -0.0677, 0.5452, -0.8356, -0.0677, 0.5452, -0.8356, 0.5244, 0.2952, -0.7986, 0.5245, 0.2952, -0.7986, 0.5245, 0.2952, -0.7986, 0.3096, 0.8076, 0.5018, 0.3096, 0.8076, 0.5018, 0.3096, 0.8076, 0.5018, -0.2644, 0.9218, -0.2836, -0.2644, 0.9218, -0.2836, -0.2644, 0.9218, -0.2836, 0.8472, 0.4829, -0.2215, 0.8472, 0.4829, -0.2215, 0.8472, 0.4829, -0.2215, -0.9493, 0.2322, 0.2121, -0.9493, 0.2322, 0.2121, -0.9493, 0.2322, 0.2121, 0.8101, -0.5004, 0.3055, 0.8101, -0.5004, 0.3055, 0.8101, -0.5004, 0.3055, 0.07276, -0.5463, 0.8344, 0.07276, -0.5464, 0.8344, 0.07276, -0.5464, 0.8344, -0.5004, -0.3104, 0.8083, -0.5004, -0.3104, 0.8083, -0.5004, -0.3104, 0.8083, 0.95, -0.2399, -0.2001, 0.95, -0.2399, -0.2001, 0.95, -0.2399, -0.2001, -0.5187, 0.3856, 0.763, -0.5187, 0.3856, 0.763, -0.5187, 0.3856, 0.763, -0.06035, -0.7602, -0.6469, -0.06035, -0.7602, -0.6469, -0.06035, -0.7602, -0.6469, -0.3414, 0.9321, 0.1207, -0.3414, 0.9321, 0.1207, -0.3414, 0.9321, 0.1207, -0.03231, 0.896, -0.4429, -0.03231, 0.896, -0.4429, -0.03232, 0.896, -0.4429, -0.8547, -0.2545, -0.4525, -0.8547, -0.2545, -0.4525, -0.8547, -0.2545, -0.4525, -0.8547, -0.2545, -0.4525, -0.8547, -0.2545, -0.4525, -0.8547, -0.2545, -0.4525, -0.3049, 0.4185, -0.8555, -0.3049, 0.4185, -0.8555, -0.3049, 0.4185, -0.8555, -0.3956, -0.245, 0.8851, -0.3956, -0.245, 0.8851, -0.3956, -0.245, 0.8851, 0.5168, -0.334, -0.7883, 0.5167, -0.334, -0.7883, 0.5168, -0.334, -0.7883, 0.3435, -0.9307, -0.1254, 0.3435, -0.9307, -0.1254, 0.3435, -0.9307, -0.1254, 0.04787, -0.9065, 0.4194, 0.04787, -0.9065, 0.4194, 0.04788, -0.9065, 0.4194, 0.4004, 0.2316, -0.8866, 0.4004, 0.2316, -0.8866, 0.4004, 0.2316, -0.8866, -0.5187, 0.3856, 0.763, -0.5187, 0.3856, 0.763, -0.5187, 0.3856, 0.763, 0.8588, -0.4865, -0.1603, 0.8588, -0.4865, -0.1603, 0.8588, -0.4865, -0.1603, -0.3414, 0.9321, 0.1207, -0.3414, 0.9321, 0.1207, -0.3414, 0.9321, 0.1207, -0.03232, 0.896, -0.4429, -0.03231, 0.896, -0.4429, -0.03232, 0.896, -0.4429, 0.3073, -0.3844, 0.8705, 0.3073, -0.3844, 0.8705, 0.3073, -0.3844, 0.8705, 0.8547, 0.2545, 0.4525, 0.8547, 0.2545, 0.4525, 0.8547, 0.2545, 0.4525, 0.8547, 0.2545, 0.4525, 0.8547, 0.2545, 0.4525, 0.8547, 0.2545, 0.4525, -0.3956, -0.245, 0.8851, -0.3956, -0.245, 0.8851, -0.3956, -0.245, 0.8851, 0.5168, -0.334, -0.7883, 0.5168, -0.334, -0.7883, 0.5167, -0.334, -0.7883, 0.3435, -0.9307, -0.1254, 0.3435, -0.9307, -0.1254, 0.3435, -0.9307, -0.1254, 0.04787, -0.9065, 0.4194, 0.04787, -0.9065, 0.4194, 0.04787, -0.9065, 0.4194, 0.4004, 0.2316, -0.8866, 0.4004, 0.2316, -0.8866, 0.4004, 0.2316, -0.8866, -0.5187, 0.3856, 0.763, -0.5187, 0.3856, 0.763, -0.5187, 0.3856, 0.763, -0.8547, -0.2545, -0.4525, -0.8547, -0.2545, -0.4525, -0.8547, -0.2545, -0.4525, -0.3414, 0.9321, 0.1207, -0.3414, 0.9321, 0.1207, -0.3414, 0.9321, 0.1207, -0.03231, 0.896, -0.4429, -0.03232, 0.896, -0.4429, -0.03231, 0.896, -0.4429, -0.6478, -0.6687, 0.3649, -0.6478, -0.6687, 0.3649, -0.6478, -0.6687, 0.3649, -0.8575, 0.472, 0.2047, -0.8575, 0.472, 0.2047, -0.8575, 0.472, 0.2047, -0.8547, -0.2545, -0.4525, -0.8547, -0.2545, -0.4525, -0.8547, -0.2545, -0.4525, -0.3956, -0.245, 0.8851, -0.3956, -0.245, 0.8851, -0.3956, -0.245, 0.8851, 0.5168, -0.334, -0.7883, 0.5167, -0.334, -0.7883, 0.5167, -0.334, -0.7883, 0.3435, -0.9307, -0.1254, 0.3435, -0.9307, -0.1254, 0.3435, -0.9307, -0.1254, 0.04787, -0.9065, 0.4194, 0.04787, -0.9065, 0.4194, 0.04787, -0.9065, 0.4194, 0.4004, 0.2316, -0.8866, 0.4004, 0.2316, -0.8866, 0.4004, 0.2316, -0.8866, -0.5187, 0.3856, 0.763, -0.5187, 0.3856, 0.763, -0.5187, 0.3856, 0.763, 0.8547, 0.2545, 0.4525, 0.8547, 0.2545, 0.4525, 0.8547, 0.2545, 0.4525, -0.3414, 0.9321, 0.1207, -0.3414, 0.9321, 0.1207, -0.3414, 0.9321, 0.1207, -0.03232, 0.896, -0.4429, -0.03231, 0.896, -0.4429, -0.03231, 0.896, -0.4429, 0.8547, 0.2545, 0.4525, 0.8547, 0.2545, 0.4525, 0.8547, 0.2545, 0.4525, 0.03175, 0.7367, 0.6754, 0.03175, 0.7367, 0.6754, 0.03175, 0.7367, 0.6754, 0.6202, 0.694, -0.3658, 0.6202, 0.694, -0.3658, 0.6202, 0.694, -0.3658, -0.3956, -0.245, 0.8851, -0.3956, -0.245, 0.8851, -0.3956, -0.245, 0.8851, 0.5168, -0.334, -0.7883, 0.5167, -0.334, -0.7883, 0.5168, -0.334, -0.7883, 0.3435, -0.9307, -0.1254, 0.3435, -0.9307, -0.1254, 0.3435, -0.9307, -0.1254, 0.04787, -0.9065, 0.4194, 0.04787, -0.9065, 0.4194, 0.04787, -0.9065, 0.4194, 0.4004, 0.2316, -0.8866, 0.4004, 0.2316, -0.8866, 0.4004, 0.2316, -0.8866, -0.6387, -0.7095, -0.2977, -0.6387, -0.7096, -0.2977, -0.6387, -0.7095, -0.2977, 0.9458, 0.2813, -0.1622, 0.9458, 0.2813, -0.1622, 0.9458, 0.2813, -0.1622, -0.9094, 0.1018, -0.4033, -0.9094, 0.1018, -0.4033, -0.9094, 0.1018, -0.4033, -0.6684, 0.687, -0.2851, -0.6684, 0.687, -0.2851, -0.6684, 0.687, -0.2851, 0.4069, 0.01688, -0.9133, 0.4069, 0.01688, -0.9133, 0.4069, 0.01688, -0.9133, 0.4069, 0.01688, -0.9133, 0.4069, 0.01688, -0.9133, 0.4069, 0.01688, -0.9133, -0.07118, 0.7894, -0.6097, -0.07118, 0.7894, -0.6097, -0.07118, 0.7894, -0.6097, -0.09849, -0.9932, -0.06224, -0.09849, -0.9932, -0.06224, -0.09849, -0.9932, -0.06224, 0.6001, 0.7489, 0.2812, 0.6001, 0.7489, 0.2812, 0.6001, 0.7489, 0.2812, 0.9098, -0.09645, 0.4036, 0.9098, -0.09645, 0.4036, 0.9098, -0.09645, 0.4036, 0.6868, -0.6648, 0.2937, 0.6868, -0.6648, 0.2937, 0.6868, -0.6648, 0.2937, 0.1114, 0.9914, 0.06796, 0.1114, 0.9914, 0.06796, 0.1114, 0.9914, 0.06795, -0.6387, -0.7096, -0.2977, -0.6387, -0.7095, -0.2977, -0.6387, -0.7095, -0.2977, 0.5082, 0.2632, 0.8201, 0.5082, 0.2632, 0.8201, 0.5082, 0.2632, 0.8201, -0.9094, 0.1018, -0.4033, -0.9094, 0.1018, -0.4033, -0.9094, 0.1018, -0.4033, -0.6684, 0.687, -0.2851, -0.6684, 0.687, -0.2851, -0.6684, 0.687, -0.2851, 0.03387, -0.7899, 0.6123, 0.03387, -0.7899, 0.6123, 0.03387, -0.7899, 0.6123, -0.4069, -0.01688, 0.9133, -0.4069, -0.01688, 0.9133, -0.4069, -0.01688, 0.9133, -0.4069, -0.01688, 0.9133, -0.4069, -0.01688, 0.9133, -0.4069, -0.01688, 0.9133, -0.09849, -0.9932, -0.06224, -0.09849, -0.9932, -0.06223, -0.09849, -0.9932, -0.06224, 0.6001, 0.7489, 0.2812, 0.6001, 0.7489, 0.2812, 0.6001, 0.7489, 0.2812, 0.9098, -0.09645, 0.4036, 0.9098, -0.09645, 0.4036, 0.9098, -0.09645, 0.4036, 0.6868, -0.6648, 0.2937, 0.6868, -0.6648, 0.2937, 0.6868, -0.6648, 0.2937, 0.1114, 0.9914, 0.06796, 0.1114, 0.9914, 0.06796, 0.1114, 0.9914, 0.06796, -0.6387, -0.7095, -0.2977, -0.6387, -0.7095, -0.2977, -0.6387, -0.7096, -0.2977, 0.4069, 0.01688, -0.9133, 0.4069, 0.01688, -0.9133, 0.4069, 0.01688, -0.9133, -0.9094, 0.1018, -0.4033, -0.9094, 0.1018, -0.4033, -0.9094, 0.1018, -0.4033, -0.6684, 0.687, -0.2851, -0.6684, 0.687, -0.2851, -0.6684, 0.687, -0.2851, 0.4886, -0.7711, -0.4083, 0.4886, -0.7711, -0.4083, 0.4886, -0.7711, -0.4083, -0.5111, -0.3066, -0.803, -0.5111, -0.3066, -0.803, -0.5111, -0.3066, -0.803, 0.4069, 0.01688, -0.9133, 0.4069, 0.01688, -0.9133, 0.4069, 0.01688, -0.9133, -0.09849, -0.9932, -0.06224, -0.09849, -0.9932, -0.06224, -0.09849, -0.9932, -0.06224, 0.6001, 0.7489, 0.2812, 0.6001, 0.7489, 0.2812, 0.6001, 0.7489, 0.2812, 0.9098, -0.09645, 0.4036, 0.9098, -0.09645, 0.4036, 0.9098, -0.09645, 0.4036, 0.6868, -0.6648, 0.2937, 0.6868, -0.6648, 0.2937, 0.6868, -0.6648, 0.2937, 0.1114, 0.9914, 0.06796, 0.1114, 0.9914, 0.06796, 0.1114, 0.9914, 0.06796, -0.6387, -0.7096, -0.2977, -0.6387, -0.7096, -0.2977, -0.6387, -0.7095, -0.2977, -0.4069, -0.01688, 0.9133, -0.4069, -0.01688, 0.9133, -0.4069, -0.01688, 0.9133, -0.9094, 0.1018, -0.4033, -0.9094, 0.1018, -0.4033, -0.9094, 0.1018, -0.4033, -0.6684, 0.687, -0.2851, -0.6684, 0.687, -0.2851, -0.6684, 0.687, -0.2851, -0.4069, -0.01688, 0.9133, -0.4069, -0.01688, 0.9133, -0.4069, -0.01688, 0.9133, -0.9345, -0.3242, 0.1473, -0.9345, -0.3242, 0.1473, -0.9345, -0.3242, 0.1473, -0.5116, 0.7712, 0.3788, -0.5116, 0.7712, 0.3788, -0.5116, 0.7712, 0.3788, -0.09849, -0.9932, -0.06224, -0.09849, -0.9932, -0.06223, -0.09849, -0.9932, -0.06223, 0.6001, 0.7489, 0.2812, 0.6001, 0.7489, 0.2812, 0.6001, 0.7489, 0.2812, 0.9098, -0.09645, 0.4036, 0.9098, -0.09645, 0.4036, 0.9098, -0.09645, 0.4036, 0.6868, -0.6648, 0.2937, 0.6868, -0.6648, 0.2937, 0.6868, -0.6648, 0.2937, 0.1114, 0.9914, 0.06796, 0.1114, 0.9914, 0.06796, 0.1114, 0.9914, 0.06796])] * 3)])

# ---- objects
ob_light = bpy.data.objects.new('Light', light_light)
ob_camera = bpy.data.objects.new('Camera', cam_camera)
ob_icosphere = bpy.data.objects.new('Icosphere', me_icosphere)
ob_cube = bpy.data.objects.new('Cube', me_cube_001)

# ---- transforms, parenting, visibility, modifiers, constraints
ob_light.location = (4.076, 1.005, 5.904)
ob_light.rotation_euler = (0.6503, 0.05522, 1.866)
ob_light.lock_rotations_4d = False
ob_light.empty_display_type = 'ARROWS'
ob_light.color = (0.0, 0.0, 0.0, 0.0)
ob_light.lineart.crease_threshold = 0.0
ob_camera.location = (7.359, -6.926, 4.958)
ob_camera.rotation_euler = (1.109, 0.0, 0.8149)
ob_camera.lock_rotations_4d = False
ob_camera.empty_display_type = 'ARROWS'
ob_camera.color = (0.0, 0.0, 0.0, 0.0)
ob_camera.display_type = 'WIRE'
ob_camera.lineart.crease_threshold = 0.0
ob_icosphere.location = (0.0, 0.0, 0.0)
ob_cube.location = (0.0, 0.0, 0.0)
ob_cube.color = (0.8, 0.8, 0.8, 1.0)

# ---- collection membership
col_collection.objects.link(ob_light)
col_collection.objects.link(ob_camera)
col_collection.objects.link(ob_icosphere)
col_collection.objects.link(ob_cube)

# ---- scene / render settings (as saved in the file)
scene.camera = ob_camera
scene.frame_start = 1; scene.frame_end = 250; scene.frame_set(1)
scene.render.engine = 'BLENDER_EEVEE_NEXT'
scene.cycles.sampling_pattern = 'TABULATED_SOBOL'
scene.cycles.use_light_tree = False
scene.view_settings.view_transform = 'Filmic'
bpy.context.view_layer.update()
